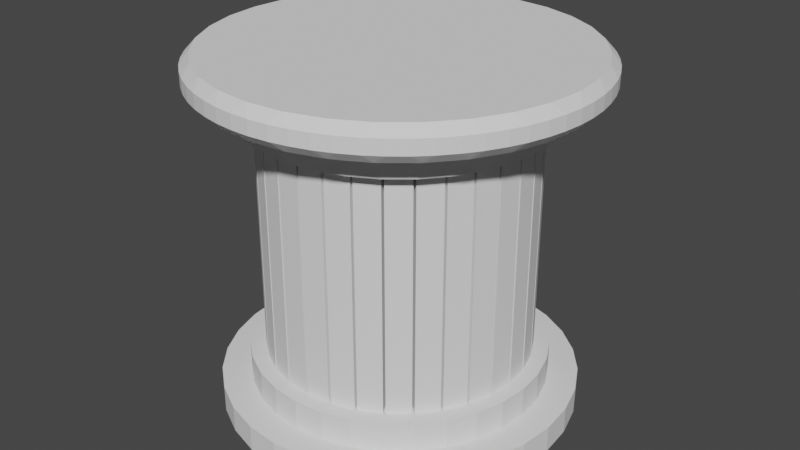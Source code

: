 # Source: Pillar.blend  (saved by Blender 3.2.14; exported with 4.5.12 LTS)
import bpy
from mathutils import Matrix  # noqa: F401  (used for matrix-valued properties, if any)

bpy.ops.wm.read_factory_settings(use_empty=True)
scene = bpy.context.scene
scene.name = 'Scene'

# ---- collections
col_collection = bpy.data.collections.new('Collection'); scene.collection.children.link(col_collection)

# ---- world
world_world = bpy.data.worlds.new('World'); scene.world = world_world
world_world.use_nodes = True; world_world.node_tree.nodes.clear()
_N = world_world.node_tree.nodes; _L = world_world.node_tree.links
n0 = _N.new('ShaderNodeOutputWorld'); n0.name = 'World Output'; n0.location = (300, 300)
n1 = _N.new('ShaderNodeBackground'); n1.name = 'Background'; n1.location = (10, 300)
n1.inputs[0].default_value = (0.05088, 0.05088, 0.05088, 1.0)
_L.new(n1.outputs[0], n0.inputs[0])
n0.is_active_output = True
world_world.color = (0.05088, 0.05088, 0.05088)
world_world.use_sun_shadow = False
world_world.sun_shadow_jitter_overblur = 0.0

# ---- meshes
me_cylinder = bpy.data.meshes.new('Cylinder')
me_cylinder.from_pydata([(0.0, 1.0, -0.8006), (0.0, 1.0, 0.8006), (0.1951, 0.9808, -0.8006), (0.1951, 0.9808, 0.8006), (0.3827, 0.9239, -0.8006), (0.3827, 0.9239, 0.8006), (0.5556, 0.8315, -0.8006), (0.5556, 0.8315, 0.8006), (0.7071, 0.7071, -0.8006), (0.7071, 0.7071, 0.8006), (0.8315, 0.5556, -0.8006), (0.8315, 0.5556, 0.8006), (0.9239, 0.3827, -0.8006), (0.9239, 0.3827, 0.8006), (0.9808, 0.1951, -0.8006), (0.9808, 0.1951, 0.8006), (1.0, -4.371e-08, -0.8006), (1.0, -4.371e-08, 0.8006), (0.9808, -0.1951, -0.8006), (0.9808, -0.1951, 0.8006), (0.9239, -0.3827, -0.8006), (0.9239, -0.3827, 0.8006), (0.8315, -0.5556, -0.8006), (0.8315, -0.5556, 0.8006), (0.7071, -0.7071, -0.8006), (0.7071, -0.7071, 0.8006), (0.5556, -0.8315, -0.8006), (0.5556, -0.8315, 0.8006), (0.3827, -0.9239, -0.8006), (0.3827, -0.9239, 0.8006), (0.1951, -0.9808, -0.8006), (0.1951, -0.9808, 0.8006), (-8.742e-08, -1.0, -0.8006), (-8.742e-08, -1.0, 0.8006), (-0.1951, -0.9808, -0.8006), (-0.1951, -0.9808, 0.8006), (-0.3827, -0.9239, -0.8006), (-0.3827, -0.9239, 0.8006), (-0.5556, -0.8315, -0.8006), (-0.5556, -0.8315, 0.8006), (-0.7071, -0.7071, -0.8006), (-0.7071, -0.7071, 0.8006), (-0.8315, -0.5556, -0.8006), (-0.8315, -0.5556, 0.8006), (-0.9239, -0.3827, -0.8006), (-0.9239, -0.3827, 0.8006), (-0.9808, -0.1951, -0.8006), (-0.9808, -0.1951, 0.8006), (-1.0, 1.192e-08, -0.8006), (-1.0, 1.192e-08, 0.8006), (-0.9808, 0.1951, -0.8006), (-0.9808, 0.1951, 0.8006), (-0.9239, 0.3827, -0.8006), (-0.9239, 0.3827, 0.8006), (-0.8315, 0.5556, -0.8006), (-0.8315, 0.5556, 0.8006), (-0.7071, 0.7071, -0.8006), (-0.7071, 0.7071, 0.8006), (-0.5556, 0.8315, -0.8006), (-0.5556, 0.8315, 0.8006), (-0.3827, 0.9239, -0.8006), (-0.3827, 0.9239, 0.8006), (-0.1951, 0.9808, -0.8006), (-0.1951, 0.9808, 0.8006), (1.053e-08, 1.0, 1.22), (0.1951, 0.9808, 1.22), (0.3827, 0.9239, 1.22), (0.5556, 0.8315, 1.22), (0.7071, 0.7071, 1.22), (0.8315, 0.5556, 1.22), (0.9239, 0.3827, 1.22), (0.9808, 0.1951, 1.22), (1.0, -4.371e-08, 1.22), (0.9808, -0.1951, 1.22), (0.9239, -0.3827, 1.22), (0.8315, -0.5556, 1.22), (0.7071, -0.7071, 1.22), (0.5556, -0.8315, 1.22), (0.3827, -0.9239, 1.22), (0.1951, -0.9808, 1.22), (-7.69e-08, -1.0, 1.22), (-0.1951, -0.9808, 1.22), (-0.3827, -0.9239, 1.22), (-0.5556, -0.8315, 1.22), (-0.7071, -0.7071, 1.22), (-0.8315, -0.5556, 1.22), (-0.9239, -0.3827, 1.22), (-0.9808, -0.1951, 1.22), (-1.0, 1.192e-08, 1.22), (-0.9808, 0.1951, 1.22), (-0.9239, 0.3827, 1.22), (-0.8315, 0.5556, 1.22), (-0.7071, 0.7071, 1.22), (-0.5556, 0.8315, 1.22), (-0.3827, 0.9239, 1.22), (-0.1951, 0.9808, 1.22), (1.053e-08, 1.0, 1.22), (0.1951, 0.9808, 1.22), (0.3827, 0.9239, 1.22), (0.5556, 0.8315, 1.22), (0.7071, 0.7071, 1.22), (0.8315, 0.5556, 1.22), (0.9239, 0.3827, 1.22), (0.9808, 0.1951, 1.22), (1.0, -4.371e-08, 1.22), (0.9808, -0.1951, 1.22), (0.9239, -0.3827, 1.22), (0.8315, -0.5556, 1.22), (0.7071, -0.7071, 1.22), (0.5556, -0.8315, 1.22), (0.3827, -0.9239, 1.22), (0.1951, -0.9808, 1.22), (-7.69e-08, -1.0, 1.22), (-0.1951, -0.9808, 1.22), (-0.3827, -0.9239, 1.22), (-0.5556, -0.8315, 1.22), (-0.7071, -0.7071, 1.22), (-0.8315, -0.5556, 1.22), (-0.9239, -0.3827, 1.22), (-0.9808, -0.1951, 1.22), (-1.0, 1.192e-08, 1.22), (-0.9808, 0.1951, 1.22), (-0.9239, 0.3827, 1.22), (-0.8315, 0.5556, 1.22), (-0.7071, 0.7071, 1.22), (-0.5556, 0.8315, 1.22), (-0.3827, 0.9239, 1.22), (-0.1951, 0.9808, 1.22), (1.053e-08, 1.0, 1.22), (0.1951, 0.9808, 1.22), (0.3827, 0.9239, 1.22), (0.5556, 0.8315, 1.22), (0.7071, 0.7071, 1.22), (0.8315, 0.5556, 1.22), (0.9239, 0.3827, 1.22), (0.9808, 0.1951, 1.22), (1.0, -4.371e-08, 1.22), (0.9808, -0.1951, 1.22), (0.9239, -0.3827, 1.22), (0.8315, -0.5556, 1.22), (0.7071, -0.7071, 1.22), (0.5556, -0.8315, 1.22), (0.3827, -0.9239, 1.22), (0.1951, -0.9808, 1.22), (-7.69e-08, -1.0, 1.22), (-0.1951, -0.9808, 1.22), (-0.3827, -0.9239, 1.22), (-0.5556, -0.8315, 1.22), (-0.7071, -0.7071, 1.22), (-0.8315, -0.5556, 1.22), (-0.9239, -0.3827, 1.22), (-0.9808, -0.1951, 1.22), (-1.0, 1.192e-08, 1.22), (-0.9808, 0.1951, 1.22), (-0.9239, 0.3827, 1.22), (-0.8315, 0.5556, 1.22), (-0.7071, 0.7071, 1.22), (-0.5556, 0.8315, 1.22), (-0.3827, 0.9239, 1.22), (-0.1951, 0.9808, 1.22), (5.175e-09, 1.0, -1.181), (0.1951, 0.9808, -1.181), (0.3827, 0.9239, -1.181), (0.5556, 0.8315, -1.181), (0.7071, 0.7071, -1.181), (0.8315, 0.5556, -1.181), (0.9239, 0.3827, -1.181), (0.9808, 0.1951, -1.181), (1.0, -4.371e-08, -1.181), (0.9808, -0.1951, -1.181), (0.9239, -0.3827, -1.181), (0.8315, -0.5556, -1.181), (0.7071, -0.7071, -1.181), (0.5556, -0.8315, -1.181), (0.3827, -0.9239, -1.181), (0.1951, -0.9808, -1.181), (-8.225e-08, -1.0, -1.181), (-0.1951, -0.9808, -1.181), (-0.3827, -0.9239, -1.181), (-0.5556, -0.8315, -1.181), (-0.7071, -0.7071, -1.181), (-0.8315, -0.5556, -1.181), (-0.9239, -0.3827, -1.181), (-0.9808, -0.1951, -1.181), (-1.0, 1.192e-08, -1.181), (-0.9808, 0.1951, -1.181), (-0.9239, 0.3827, -1.181), (-0.8315, 0.5556, -1.181), (-0.7071, 0.7071, -1.181), (-0.5556, 0.8315, -1.181), (-0.3827, 0.9239, -1.181), (-0.1951, 0.9808, -1.181), (2.564e-08, 1.199, -1.0), (0.234, 1.176, -1.0), (0.4589, 1.108, -1.0), (0.6663, 0.9972, -1.0), (0.848, 0.848, -1.0), (0.9972, 0.6663, -1.0), (1.108, 0.4589, -1.0), (1.176, 0.234, -1.0), (1.199, -5.036e-08, -1.0), (1.176, -0.234, -1.0), (1.108, -0.4589, -1.0), (0.9972, -0.6663, -1.0), (0.848, -0.848, -1.0), (0.6663, -0.9972, -1.0), (0.4589, -1.108, -1.0), (0.234, -1.176, -1.0), (-1.007e-07, -1.199, -1.0), (-0.234, -1.176, -1.0), (-0.4589, -1.108, -1.0), (-0.6663, -0.9972, -1.0), (-0.848, -0.848, -1.0), (-0.9972, -0.6663, -1.0), (-1.108, -0.4589, -1.0), (-1.176, -0.234, -1.0), (-1.199, 1.192e-08, -1.0), (-1.176, 0.234, -1.0), (-1.108, 0.4589, -1.0), (-0.9972, 0.6663, -1.0), (-0.848, 0.848, -1.0), (-0.6663, 0.9972, -1.0), (-0.4589, 1.108, -1.0), (-0.234, 1.176, -1.0), (3.177e-08, 1.199, -1.181), (0.234, 1.176, -1.181), (0.4589, 1.108, -1.181), (0.6663, 0.9972, -1.181), (0.848, 0.848, -1.181), (0.9972, 0.6663, -1.181), (1.108, 0.4589, -1.181), (1.176, 0.234, -1.181), (1.199, -5.036e-08, -1.181), (1.176, -0.234, -1.181), (1.108, -0.4589, -1.181), (0.9972, -0.6663, -1.181), (0.848, -0.848, -1.181), (0.6663, -0.9972, -1.181), (0.4589, -1.108, -1.181), (0.234, -1.176, -1.181), (-9.364e-08, -1.199, -1.181), (-0.234, -1.176, -1.181), (-0.4589, -1.108, -1.181), (-0.6663, -0.9972, -1.181), (-0.848, -0.848, -1.181), (-0.9972, -0.6663, -1.181), (-1.108, -0.4589, -1.181), (-1.176, -0.234, -1.181), (-1.199, 1.192e-08, -1.181), (-1.176, 0.234, -1.181), (-1.108, 0.4589, -1.181), (-0.9972, 0.6663, -1.181), (-0.848, 0.848, -1.181), (-0.6663, 0.9972, -1.181), (-0.4589, 1.108, -1.181), (-0.234, 1.176, -1.181), (0.0, 1.0, -1.0), (0.1951, 0.9808, -1.0), (0.1951, 0.9808, 1.0), (0.0, 1.0, 1.0), (0.3827, 0.9239, -1.0), (0.3827, 0.9239, 1.0), (0.5556, 0.8315, -1.0), (0.5556, 0.8315, 1.0), (0.7071, 0.7071, -1.0), (0.7071, 0.7071, 1.0), (0.8315, 0.5556, -1.0), (0.8315, 0.5556, 1.0), (0.9239, 0.3827, -1.0), (0.9239, 0.3827, 1.0), (0.9808, 0.1951, -1.0), (0.9808, 0.1951, 1.0), (1.0, -4.371e-08, -1.0), (1.0, -4.371e-08, 1.0), (0.9808, -0.1951, -1.0), (0.9808, -0.1951, 1.0), (0.9239, -0.3827, -1.0), (0.9239, -0.3827, 1.0), (0.8315, -0.5556, -1.0), (0.8315, -0.5556, 1.0), (0.7071, -0.7071, -1.0), (0.7071, -0.7071, 1.0), (0.5556, -0.8315, -1.0), (0.5556, -0.8315, 1.0), (0.3827, -0.9239, -1.0), (0.3827, -0.9239, 1.0), (0.1951, -0.9808, -1.0), (0.1951, -0.9808, 1.0), (-8.742e-08, -1.0, -1.0), (-8.742e-08, -1.0, 1.0), (-0.1951, -0.9808, -1.0), (-0.1951, -0.9808, 1.0), (-0.3827, -0.9239, -1.0), (-0.3827, -0.9239, 1.0), (-0.5556, -0.8315, -1.0), (-0.5556, -0.8315, 1.0), (-0.7071, -0.7071, -1.0), (-0.7071, -0.7071, 1.0), (-0.8315, -0.5556, -1.0), (-0.8315, -0.5556, 1.0), (-0.9239, -0.3827, -1.0), (-0.9239, -0.3827, 1.0), (-0.9808, -0.1951, -1.0), (-0.9808, -0.1951, 1.0), (-1.0, 1.192e-08, -1.0), (-1.0, 1.192e-08, 1.0), (-0.9808, 0.1951, -1.0), (-0.9808, 0.1951, 1.0), (-0.9239, 0.3827, -1.0), (-0.9239, 0.3827, 1.0), (-0.8315, 0.5556, -1.0), (-0.8315, 0.5556, 1.0), (-0.7071, 0.7071, -1.0), (-0.7071, 0.7071, 1.0), (-0.5556, 0.8315, -1.0), (-0.5556, 0.8315, 1.0), (-0.3827, 0.9239, -1.0), (-0.3827, 0.9239, 1.0), (-0.1951, 0.9808, -1.0), (-0.1951, 0.9808, 1.0), (0.1913, 1.283, 1.063), (0.3142, 1.258, 1.063), (0.2416, 1.215, 1.0), (0.06265, 1.296, 1.063), (3.069e-08, 1.238, 1.0), (-0.06265, 1.296, 1.063), (0.4379, 1.221, 1.063), (0.5537, 1.173, 1.063), (0.4739, 1.144, 1.0), (0.6677, 1.112, 1.063), (0.7719, 1.042, 1.063), (0.6881, 1.03, 1.0), (0.8718, 0.9604, 1.063), (0.9604, 0.8718, 1.063), (0.8757, 0.8757, 1.0), (1.042, 0.7719, 1.063), (1.112, 0.6677, 1.063), (1.03, 0.6881, 1.0), (1.173, 0.5537, 1.063), (1.221, 0.4379, 1.063), (1.144, 0.4739, 1.0), (1.258, 0.3142, 1.063), (1.283, 0.1913, 1.063), (1.215, 0.2416, 1.0), (1.296, 0.06265, 1.063), (1.296, -0.06265, 1.063), (1.238, -5.053e-08, 1.0), (1.283, -0.1913, 1.063), (1.258, -0.3142, 1.063), (1.215, -0.2416, 1.0), (1.221, -0.4379, 1.063), (1.173, -0.5537, 1.063), (1.144, -0.4739, 1.0), (1.112, -0.6677, 1.063), (1.042, -0.7719, 1.063), (1.03, -0.6881, 1.0), (0.9604, -0.8718, 1.063), (0.8718, -0.9604, 1.063), (0.8757, -0.8757, 1.0), (0.7719, -1.042, 1.063), (0.6677, -1.112, 1.063), (0.6881, -1.03, 1.0), (0.5537, -1.173, 1.063), (0.4379, -1.221, 1.063), (0.4739, -1.144, 1.0), (0.3142, -1.258, 1.063), (0.1913, -1.283, 1.063), (0.2416, -1.215, 1.0), (0.06265, -1.296, 1.063), (-0.06265, -1.296, 1.063), (-1.022e-07, -1.238, 1.0), (-0.1913, -1.283, 1.063), (-0.3142, -1.258, 1.063), (-0.2416, -1.215, 1.0), (-0.4379, -1.221, 1.063), (-0.5537, -1.173, 1.063), (-0.4739, -1.144, 1.0), (-0.6677, -1.112, 1.063), (-0.7719, -1.042, 1.063), (-0.6881, -1.03, 1.0), (-0.8718, -0.9604, 1.063), (-0.9604, -0.8718, 1.063), (-0.8757, -0.8757, 1.0), (-1.042, -0.7719, 1.063), (-1.112, -0.6677, 1.063), (-1.03, -0.6881, 1.0), (-1.173, -0.5537, 1.063), (-1.221, -0.4379, 1.063), (-1.144, -0.4739, 1.0), (-1.258, -0.3142, 1.063), (-1.283, -0.1913, 1.063), (-1.215, -0.2416, 1.0), (-1.296, -0.06265, 1.063), (-1.296, 0.06265, 1.063), (-1.238, 1.192e-08, 1.0), (-1.283, 0.1913, 1.063), (-1.258, 0.3142, 1.063), (-1.215, 0.2416, 1.0), (-1.221, 0.4379, 1.063), (-1.173, 0.5537, 1.063), (-1.144, 0.4739, 1.0), (-1.112, 0.6677, 1.063), (-1.042, 0.7719, 1.063), (-1.03, 0.6881, 1.0), (-0.9604, 0.8718, 1.063), (-0.8718, 0.9604, 1.063), (-0.8757, 0.8757, 1.0), (-0.7719, 1.042, 1.063), (-0.6677, 1.112, 1.063), (-0.6881, 1.03, 1.0), (-0.5537, 1.173, 1.063), (-0.4379, 1.221, 1.063), (-0.4739, 1.144, 1.0), (-0.3142, 1.258, 1.063), (-0.1913, 1.283, 1.063), (-0.2416, 1.215, 1.0), (0.2416, 1.215, 1.22), (0.3142, 1.258, 1.158), (0.1913, 1.283, 1.158), (0.06265, 1.296, 1.158), (-0.06265, 1.296, 1.158), (4.235e-08, 1.238, 1.22), (0.4739, 1.144, 1.22), (0.5537, 1.173, 1.158), (0.4379, 1.221, 1.158), (0.6881, 1.03, 1.22), (0.7719, 1.042, 1.158), (0.6677, 1.112, 1.158), (0.8757, 0.8757, 1.22), (0.9604, 0.8718, 1.158), (0.8718, 0.9604, 1.158), (1.03, 0.6881, 1.22), (1.112, 0.6677, 1.158), (1.042, 0.7719, 1.158), (1.144, 0.4739, 1.22), (1.221, 0.4379, 1.158), (1.173, 0.5537, 1.158), (1.215, 0.2416, 1.22), (1.283, 0.1913, 1.158), (1.258, 0.3142, 1.158), (1.296, 0.06265, 1.158), (1.238, -5.053e-08, 1.22), (1.296, -0.06265, 1.158), (1.283, -0.1913, 1.158), (1.215, -0.2416, 1.22), (1.258, -0.3142, 1.158), (1.221, -0.4379, 1.158), (1.144, -0.4739, 1.22), (1.173, -0.5537, 1.158), (1.112, -0.6677, 1.158), (1.03, -0.6881, 1.22), (1.042, -0.7719, 1.158), (0.9604, -0.8718, 1.158), (0.8757, -0.8757, 1.22), (0.8718, -0.9604, 1.158), (0.7719, -1.042, 1.158), (0.6881, -1.03, 1.22), (0.6677, -1.112, 1.158), (0.5537, -1.173, 1.158), (0.4739, -1.144, 1.22), (0.4379, -1.221, 1.158), (0.3142, -1.258, 1.158), (0.2416, -1.215, 1.22), (0.1913, -1.283, 1.158), (0.06265, -1.296, 1.158), (-8.94e-08, -1.238, 1.22), (-0.06265, -1.296, 1.158), (-0.1913, -1.283, 1.158), (-0.2416, -1.215, 1.22), (-0.3142, -1.258, 1.158), (-0.4379, -1.221, 1.158), (-0.4739, -1.144, 1.22), (-0.5537, -1.173, 1.158), (-0.6677, -1.112, 1.158), (-0.6881, -1.03, 1.22), (-0.7719, -1.042, 1.158), (-0.8718, -0.9604, 1.158), (-0.8757, -0.8757, 1.22), (-0.9604, -0.8718, 1.158), (-1.03, -0.6881, 1.22), (-1.112, -0.6677, 1.158), (-1.042, -0.7719, 1.158), (-1.144, -0.4739, 1.22), (-1.221, -0.4379, 1.158), (-1.173, -0.5537, 1.158), (-1.215, -0.2416, 1.22), (-1.283, -0.1913, 1.158), (-1.258, -0.3142, 1.158), (-1.238, 1.192e-08, 1.22), (-1.296, 0.06265, 1.158), (-1.296, -0.06265, 1.158), (-1.215, 0.2416, 1.22), (-1.258, 0.3142, 1.158), (-1.283, 0.1913, 1.158), (-1.144, 0.4739, 1.22), (-1.173, 0.5537, 1.158), (-1.221, 0.4379, 1.158), (-1.03, 0.6881, 1.22), (-1.042, 0.7719, 1.158), (-1.112, 0.6677, 1.158), (-0.8757, 0.8757, 1.22), (-0.8718, 0.9604, 1.158), (-0.9604, 0.8718, 1.158), (-0.6881, 1.03, 1.22), (-0.6677, 1.112, 1.158), (-0.7719, 1.042, 1.158), (-0.4739, 1.144, 1.22), (-0.4379, 1.221, 1.158), (-0.5537, 1.173, 1.158), (-0.2416, 1.215, 1.22), (-0.1913, 1.283, 1.158), (-0.3142, 1.258, 1.158), (-2.375e-08, 0.8155, -0.8006), (-2.375e-08, 0.8155, 0.8006), (0.1591, 0.7998, 0.8006), (0.1591, 0.7998, -0.8006), (0.3121, 0.7534, 0.8006), (0.3121, 0.7534, -0.8006), (0.4531, 0.678, 0.8006), (0.4531, 0.678, -0.8006), (0.5766, 0.5766, 0.8006), (0.5766, 0.5766, -0.8006), (0.678, 0.4531, 0.8006), (0.678, 0.4531, -0.8006), (0.7534, 0.3121, 0.8006), (0.7534, 0.3121, -0.8006), (0.7998, 0.1591, 0.8006), (0.7998, 0.1591, -0.8006), (0.8155, -4.019e-08, 0.8006), (0.8155, -4.019e-08, -0.8006), (0.7998, -0.1591, 0.8006), (0.7998, -0.1591, -0.8006), (0.7534, -0.3121, 0.8006), (0.7534, -0.3121, -0.8006), (0.678, -0.4531, 0.8006), (0.678, -0.4531, -0.8006), (0.5766, -0.5766, 0.8006), (0.5766, -0.5766, -0.8006), (0.4531, -0.678, 0.8006), (0.4531, -0.678, -0.8006), (0.3121, -0.7534, 0.8006), (0.3121, -0.7534, -0.8006), (0.1591, -0.7998, 0.8006), (0.1591, -0.7998, -0.8006), (-7.599e-08, -0.8155, 0.8006), (-7.599e-08, -0.8155, -0.8006), (-0.1591, -0.7998, 0.8006), (-0.1591, -0.7998, -0.8006), (-0.3121, -0.7534, 0.8006), (-0.3121, -0.7534, -0.8006), (-0.4531, -0.678, 0.8006), (-0.4531, -0.678, -0.8006), (-0.5766, -0.5766, 0.8006), (-0.5766, -0.5766, -0.8006), (-0.678, -0.4531, 0.8006), (-0.678, -0.4531, -0.8006), (-0.7534, -0.3121, 0.8006), (-0.7534, -0.3121, -0.8006), (-0.7998, -0.1591, 0.8006), (-0.7998, -0.1591, -0.8006), (-0.8155, 1.192e-08, 0.8006), (-0.8155, 1.192e-08, -0.8006), (-0.7998, 0.1591, 0.8006), (-0.7998, 0.1591, -0.8006), (-0.7534, 0.3121, 0.8006), (-0.7534, 0.3121, -0.8006), (-0.678, 0.4531, 0.8006), (-0.678, 0.4531, -0.8006), (-0.5766, 0.5766, 0.8006), (-0.5766, 0.5766, -0.8006), (-0.4531, 0.678, 0.8006), (-0.4531, 0.678, -0.8006), (-0.3121, 0.7534, 0.8006), (-0.3121, 0.7534, -0.8006), (-0.1591, 0.7998, 0.8006), (-0.1591, 0.7998, -0.8006), (0.007752, 0.8942, -0.8006), (0.007752, 0.8942, 0.8006), (0.1668, 0.8785, 0.8006), (0.1668, 0.8785, -0.8006), (0.1821, 0.8755, -0.8006), (0.1821, 0.8755, 0.8006), (0.335, 0.8291, 0.8006), (0.335, 0.8291, -0.8006), (0.3494, 0.8232, -0.8006), (0.3494, 0.8232, 0.8006), (0.4903, 0.7478, 0.8006), (0.4903, 0.7478, -0.8006), (0.5032, 0.7392, -0.8006), (0.5032, 0.7392, 0.8006), (0.6268, 0.6378, 0.8006), (0.6268, 0.6378, -0.8006), (0.6378, 0.6268, -0.8006), (0.6378, 0.6268, 0.8006), (0.7392, 0.5032, 0.8006), (0.7392, 0.5032, -0.8006), (0.7478, 0.4903, -0.8006), (0.7478, 0.4903, 0.8006), (0.8232, 0.3494, 0.8006), (0.8232, 0.3494, -0.8006), (0.8291, 0.335, -0.8006), (0.8291, 0.335, 0.8006), (0.8755, 0.1821, 0.8006), (0.8755, 0.1821, -0.8006), (0.8785, 0.1668, -0.8006), (0.8785, 0.1668, 0.8006), (0.8942, 0.007752, 0.8006), (0.8942, 0.007752, -0.8006), (0.8942, -0.007752, -0.8006), (0.8942, -0.007752, 0.8006), (0.8785, -0.1668, 0.8006), (0.8785, -0.1668, -0.8006), (0.8755, -0.1821, -0.8006), (0.8755, -0.1821, 0.8006), (0.8291, -0.335, 0.8006), (0.8291, -0.335, -0.8006), (0.8232, -0.3494, -0.8006), (0.8232, -0.3494, 0.8006), (0.7478, -0.4903, 0.8006), (0.7478, -0.4903, -0.8006), (0.7392, -0.5032, -0.8006), (0.7392, -0.5032, 0.8006), (0.6378, -0.6268, 0.8006), (0.6378, -0.6268, -0.8006), (0.6268, -0.6378, -0.8006), (0.6268, -0.6378, 0.8006), (0.5032, -0.7392, 0.8006), (0.5032, -0.7392, -0.8006), (0.4903, -0.7478, -0.8006), (0.4903, -0.7478, 0.8006), (0.3494, -0.8232, 0.8006), (0.3494, -0.8232, -0.8006), (0.335, -0.8291, -0.8006), (0.335, -0.8291, 0.8006), (0.1821, -0.8755, 0.8006), (0.1821, -0.8755, -0.8006), (0.1668, -0.8785, -0.8006), (0.1668, -0.8785, 0.8006), (0.007752, -0.8942, 0.8006), (0.007752, -0.8942, -0.8006), (-0.007752, -0.8942, -0.8006), (-0.007752, -0.8942, 0.8006), (-0.1668, -0.8785, 0.8006), (-0.1668, -0.8785, -0.8006), (-0.1821, -0.8755, -0.8006), (-0.1821, -0.8755, 0.8006), (-0.335, -0.8291, 0.8006), (-0.335, -0.8291, -0.8006), (-0.3494, -0.8232, -0.8006), (-0.3494, -0.8232, 0.8006), (-0.4903, -0.7478, 0.8006), (-0.4903, -0.7478, -0.8006), (-0.5032, -0.7392, -0.8006), (-0.5032, -0.7392, 0.8006), (-0.6268, -0.6378, 0.8006), (-0.6268, -0.6378, -0.8006), (-0.6378, -0.6268, -0.8006), (-0.6378, -0.6268, 0.8006), (-0.7392, -0.5032, 0.8006), (-0.7392, -0.5032, -0.8006), (-0.7478, -0.4903, -0.8006), (-0.7478, -0.4903, 0.8006), (-0.8232, -0.3494, 0.8006), (-0.8232, -0.3494, -0.8006), (-0.8291, -0.335, -0.8006), (-0.8291, -0.335, 0.8006), (-0.8755, -0.1821, 0.8006), (-0.8755, -0.1821, -0.8006), (-0.8785, -0.1668, -0.8006), (-0.8785, -0.1668, 0.8006), (-0.8942, -0.007752, 0.8006), (-0.8942, -0.007752, -0.8006), (-0.8942, 0.007752, -0.8006), (-0.8942, 0.007752, 0.8006), (-0.8785, 0.1668, 0.8006), (-0.8785, 0.1668, -0.8006), (-0.8755, 0.1821, -0.8006), (-0.8755, 0.1821, 0.8006), (-0.8291, 0.335, 0.8006), (-0.8291, 0.335, -0.8006), (-0.8232, 0.3494, -0.8006), (-0.8232, 0.3494, 0.8006), (-0.7478, 0.4903, 0.8006), (-0.7478, 0.4903, -0.8006), (-0.7392, 0.5032, -0.8006), (-0.7392, 0.5032, 0.8006), (-0.6378, 0.6268, 0.8006), (-0.6378, 0.6268, -0.8006), (-0.6268, 0.6378, -0.8006), (-0.6268, 0.6378, 0.8006), (-0.5032, 0.7392, 0.8006), (-0.5032, 0.7392, -0.8006), (-0.4903, 0.7478, -0.8006), (-0.4903, 0.7478, 0.8006), (-0.3494, 0.8232, 0.8006), (-0.3494, 0.8232, -0.8006), (-0.335, 0.8291, -0.8006), (-0.335, 0.8291, 0.8006), (-0.1821, 0.8755, 0.8006), (-0.1821, 0.8755, -0.8006), (-0.1668, 0.8785, -0.8006), (-0.1668, 0.8785, 0.8006), (-0.007752, 0.8942, 0.8006), (-0.007752, 0.8942, -0.8006)], [], [(36, 34, 547, 549), (62, 60, 573, 575), (7, 9, 520, 518), (33, 35, 546, 544), (59, 61, 572, 570), (8, 6, 519, 521), (34, 32, 545, 547), (60, 58, 571, 573), (5, 7, 518, 516), (31, 33, 544, 542), (57, 59, 570, 568), (6, 4, 517, 519), (32, 30, 543, 545), (58, 56, 569, 571), (3, 5, 516, 514), (29, 31, 542, 540), (55, 57, 568, 566), (4, 2, 515, 517), (30, 28, 541, 543), (56, 54, 567, 569), (1, 3, 514, 513), (27, 29, 540, 538), (53, 55, 566, 564), (2, 0, 512, 515), (28, 26, 539, 541), (54, 52, 565, 567), (25, 27, 538, 536), (51, 53, 564, 562), (26, 24, 537, 539), (52, 50, 563, 565), (386, 384, 480, 484), (23, 25, 536, 534), (49, 51, 562, 560), (298, 300, 214, 213), (75, 74, 106, 107), (86, 87, 485, 482), (359, 357, 454, 455), (85, 86, 482, 479), (332, 330, 426, 430), (410, 408, 504, 508), (84, 85, 479, 477), (383, 381, 478, 481), (83, 84, 477, 474), (356, 354, 451, 452), (82, 83, 474, 471), (329, 327, 423, 427), (407, 405, 501, 505), (81, 82, 471, 468), (380, 378, 475, 476), (80, 81, 468, 465), (353, 351, 448, 449), (79, 80, 465, 462), (326, 321, 417, 424), (404, 402, 498, 502), (78, 79, 462, 459), (377, 375, 472, 473), (77, 78, 459, 456), (350, 348, 445, 446), (76, 77, 456, 453), (401, 399, 495, 499), (75, 76, 453, 450), (320, 323, 419, 418), (374, 372, 469, 470), (74, 75, 450, 447), (347, 345, 442, 443), (73, 74, 447, 444), (105, 104, 136, 137), (89, 88, 120, 121), (76, 75, 107, 108), (90, 89, 121, 122), (77, 76, 108, 109), (91, 90, 122, 123), (78, 77, 109, 110), (65, 64, 96, 97), (92, 91, 123, 124), (79, 78, 110, 111), (66, 65, 97, 98), (93, 92, 124, 125), (80, 79, 111, 112), (67, 66, 98, 99), (94, 93, 125, 126), (81, 80, 112, 113), (68, 67, 99, 100), (95, 94, 126, 127), (82, 81, 113, 114), (69, 68, 100, 101), (64, 95, 127, 96), (83, 82, 114, 115), (70, 69, 101, 102), (84, 83, 115, 116), (71, 70, 102, 103), (85, 84, 116, 117), (72, 71, 103, 104), (86, 85, 117, 118), (73, 72, 104, 105), (87, 86, 118, 119), (74, 73, 105, 106), (88, 87, 119, 120), (129, 128, 159, 158, 157, 156, 155, 154, 153, 152, 151, 150, 149, 148, 147, 146, 145, 144, 143, 142, 141, 140, 139, 138, 137, 136, 135, 134, 133, 132, 131, 130), (119, 118, 150, 151), (106, 105, 137, 138), (120, 119, 151, 152), (107, 106, 138, 139), (121, 120, 152, 153), (108, 107, 139, 140), (122, 121, 153, 154), (109, 108, 140, 141), (123, 122, 154, 155), (110, 109, 141, 142), (97, 96, 128, 129), (124, 123, 155, 156), (111, 110, 142, 143), (98, 97, 129, 130), (125, 124, 156, 157), (112, 111, 143, 144), (99, 98, 130, 131), (126, 125, 157, 158), (113, 112, 144, 145), (100, 99, 131, 132), (127, 126, 158, 159), (114, 113, 145, 146), (101, 100, 132, 133), (96, 127, 159, 128), (115, 114, 146, 147), (102, 101, 133, 134), (116, 115, 147, 148), (103, 102, 134, 135), (117, 116, 148, 149), (104, 103, 135, 136), (118, 117, 149, 150), (289, 287, 367, 370), (307, 305, 394, 397), (259, 319, 415, 324), (281, 279, 355, 358), (299, 297, 382, 385), (317, 315, 409, 412), (273, 271, 343, 346), (291, 289, 370, 373), (309, 307, 397, 400), (265, 263, 331, 334), (283, 281, 358, 361), (301, 299, 385, 388), (319, 317, 412, 415), (275, 273, 346, 349), (293, 291, 373, 376), (311, 309, 400, 403), (267, 265, 334, 337), (285, 283, 361, 364), (303, 301, 388, 391), (64, 65, 416, 421), (277, 275, 349, 352), (295, 293, 376, 379), (313, 311, 403, 406), (269, 267, 337, 340), (287, 285, 364, 367), (305, 303, 391, 394), (261, 258, 322, 328), (263, 261, 328, 331), (279, 277, 352, 355), (297, 295, 379, 382), (315, 313, 406, 409), (271, 269, 340, 343), (87, 88, 488, 485), (413, 411, 507, 511), (335, 333, 429, 433), (88, 89, 491, 488), (362, 360, 457, 458), (89, 90, 494, 491), (389, 387, 483, 487), (90, 91, 497, 494), (325, 414, 510, 420), (338, 336, 432, 436), (91, 92, 500, 497), (65, 66, 422, 416), (365, 363, 460, 461), (92, 93, 503, 500), (95, 64, 421, 509), (392, 390, 486, 490), (93, 94, 506, 503), (67, 68, 428, 425), (341, 339, 435, 439), (94, 95, 509, 506), (68, 69, 431, 428), (368, 366, 463, 464), (69, 70, 434, 431), (395, 393, 489, 493), (66, 67, 425, 422), (70, 71, 437, 434), (344, 342, 438, 440), (71, 72, 441, 437), (371, 369, 466, 467), (72, 73, 444, 441), (398, 396, 492, 496), (160, 161, 162, 163, 164, 165, 166, 167, 168, 169, 170, 171, 172, 173, 174, 175, 176, 177, 178, 179, 180, 181, 182, 183, 184, 185, 186, 187, 188, 189, 190, 191), (280, 282, 205, 204), (175, 174, 238, 239), (262, 264, 196, 195), (174, 173, 237, 238), (314, 316, 222, 221), (173, 172, 236, 237), (296, 298, 213, 212), (278, 280, 204, 203), (172, 171, 235, 236), (260, 262, 195, 194), (171, 170, 234, 235), (312, 314, 221, 220), (170, 169, 233, 234), (294, 296, 212, 211), (169, 168, 232, 233), (276, 278, 203, 202), (257, 260, 194, 193), (168, 167, 231, 232), (310, 312, 220, 219), (167, 166, 230, 231), (292, 294, 211, 210), (166, 165, 229, 230), (274, 276, 202, 201), (160, 191, 255, 224), (165, 164, 228, 229), (191, 190, 254, 255), (308, 310, 219, 218), (256, 257, 193, 192), (164, 163, 227, 228), (290, 292, 210, 209), (190, 189, 253, 254), (198, 199, 231, 230), (207, 208, 240, 239), (216, 217, 249, 248), (194, 195, 227, 226), (203, 204, 236, 235), (212, 213, 245, 244), (221, 222, 254, 253), (199, 200, 232, 231), (208, 209, 241, 240), (217, 218, 250, 249), (195, 196, 228, 227), (204, 205, 237, 236), (213, 214, 246, 245), (222, 223, 255, 254), (200, 201, 233, 232), (209, 210, 242, 241), (218, 219, 251, 250), (196, 197, 229, 228), (205, 206, 238, 237), (214, 215, 247, 246), (192, 193, 225, 224), (223, 192, 224, 255), (201, 202, 234, 233), (210, 211, 243, 242), (219, 220, 252, 251), (197, 198, 230, 229), (206, 207, 239, 238), (215, 216, 248, 247), (193, 194, 226, 225), (202, 203, 235, 234), (211, 212, 244, 243), (220, 221, 253, 252), (176, 175, 239, 240), (316, 318, 223, 222), (177, 176, 240, 241), (264, 266, 197, 196), (178, 177, 241, 242), (282, 284, 206, 205), (300, 302, 215, 214), (179, 178, 242, 243), (318, 256, 192, 223), (180, 179, 243, 244), (266, 268, 198, 197), (181, 180, 244, 245), (284, 286, 207, 206), (302, 304, 216, 215), (182, 181, 245, 246), (183, 182, 246, 247), (268, 270, 199, 198), (184, 183, 247, 248), (286, 288, 208, 207), (304, 306, 217, 216), (185, 184, 248, 249), (186, 185, 249, 250), (270, 272, 200, 199), (187, 186, 250, 251), (288, 290, 209, 208), (161, 160, 224, 225), (306, 308, 218, 217), (188, 187, 251, 252), (162, 161, 225, 226), (189, 188, 252, 253), (163, 162, 226, 227), (272, 274, 201, 200), (0, 2, 257, 256), (3, 1, 259, 258), (2, 4, 260, 257), (5, 3, 258, 261), (4, 6, 262, 260), (7, 5, 261, 263), (6, 8, 264, 262), (9, 7, 263, 265), (8, 10, 266, 264), (11, 9, 265, 267), (10, 12, 268, 266), (13, 11, 267, 269), (12, 14, 270, 268), (15, 13, 269, 271), (14, 16, 272, 270), (17, 15, 271, 273), (16, 18, 274, 272), (19, 17, 273, 275), (18, 20, 276, 274), (21, 19, 275, 277), (20, 22, 278, 276), (23, 21, 277, 279), (22, 24, 280, 278), (25, 23, 279, 281), (24, 26, 282, 280), (27, 25, 281, 283), (26, 28, 284, 282), (29, 27, 283, 285), (28, 30, 286, 284), (31, 29, 285, 287), (30, 32, 288, 286), (33, 31, 287, 289), (32, 34, 290, 288), (35, 33, 289, 291), (34, 36, 292, 290), (37, 35, 291, 293), (36, 38, 294, 292), (39, 37, 293, 295), (38, 40, 296, 294), (41, 39, 295, 297), (40, 42, 298, 296), (43, 41, 297, 299), (42, 44, 300, 298), (45, 43, 299, 301), (44, 46, 302, 300), (47, 45, 301, 303), (46, 48, 304, 302), (49, 47, 303, 305), (48, 50, 306, 304), (51, 49, 305, 307), (50, 52, 308, 306), (53, 51, 307, 309), (52, 54, 310, 308), (55, 53, 309, 311), (54, 56, 312, 310), (57, 55, 311, 313), (56, 58, 314, 312), (59, 57, 313, 315), (58, 60, 316, 314), (61, 59, 315, 317), (60, 62, 318, 316), (63, 61, 317, 319), (62, 0, 256, 318), (1, 63, 319, 259), (320, 321, 322), (323, 324, 325), (326, 327, 328), (329, 330, 331), (332, 333, 334), (335, 336, 337), (338, 339, 340), (341, 342, 343), (344, 345, 346), (347, 348, 349), (350, 351, 352), (353, 354, 355), (356, 357, 358), (359, 360, 361), (362, 363, 364), (365, 366, 367), (368, 369, 370), (371, 372, 373), (374, 375, 376), (377, 378, 379), (380, 381, 382), (383, 384, 385), (386, 387, 388), (389, 390, 391), (392, 393, 394), (395, 396, 397), (398, 399, 400), (401, 402, 403), (404, 405, 406), (407, 408, 409), (410, 411, 412), (413, 414, 415), (416, 417, 418), (419, 420, 421), (422, 423, 424), (425, 426, 427), (428, 429, 430), (431, 432, 433), (434, 435, 436), (437, 438, 439), (440, 441, 442), (443, 444, 445), (446, 447, 448), (449, 450, 451), (452, 453, 454), (455, 456, 457), (458, 459, 460), (461, 462, 463), (464, 465, 466), (467, 468, 469), (470, 471, 472), (473, 474, 475), (476, 477, 478), (479, 480, 481), (482, 483, 484), (485, 486, 487), (488, 489, 490), (491, 492, 493), (494, 495, 496), (497, 498, 499), (500, 501, 502), (503, 504, 505), (506, 507, 508), (509, 510, 511), (322, 324, 323, 320), (328, 322, 321, 326), (331, 328, 327, 329), (334, 331, 330, 332), (337, 334, 333, 335), (340, 337, 336, 338), (343, 340, 339, 341), (346, 343, 342, 344), (349, 346, 345, 347), (352, 349, 348, 350), (355, 352, 351, 353), (358, 355, 354, 356), (361, 358, 357, 359), (364, 361, 360, 362), (367, 364, 363, 365), (370, 367, 366, 368), (373, 370, 369, 371), (376, 373, 372, 374), (379, 376, 375, 377), (382, 379, 378, 380), (385, 382, 381, 383), (388, 385, 384, 386), (391, 388, 387, 389), (394, 391, 390, 392), (397, 394, 393, 395), (400, 397, 396, 398), (403, 400, 399, 401), (406, 403, 402, 404), (409, 406, 405, 407), (412, 409, 408, 410), (415, 412, 411, 413), (324, 415, 414, 325), (418, 419, 421, 416), (424, 417, 416, 422), (427, 423, 422, 425), (430, 426, 425, 428), (433, 429, 428, 431), (436, 432, 431, 434), (439, 435, 434, 437), (440, 438, 437, 441), (443, 442, 441, 444), (446, 445, 444, 447), (449, 448, 447, 450), (452, 451, 450, 453), (455, 454, 453, 456), (458, 457, 456, 459), (461, 460, 459, 462), (464, 463, 462, 465), (467, 466, 465, 468), (470, 469, 468, 471), (473, 472, 471, 474), (476, 475, 474, 477), (481, 478, 477, 479), (484, 480, 479, 482), (487, 483, 482, 485), (490, 486, 485, 488), (493, 489, 488, 491), (496, 492, 491, 494), (499, 495, 494, 497), (502, 498, 497, 500), (505, 501, 500, 503), (508, 504, 503, 506), (511, 507, 506, 509), (420, 510, 509, 421), (362, 458, 460, 363), (463, 366, 365, 461), (389, 487, 486, 390), (489, 393, 392, 490), (320, 418, 417, 321), (423, 327, 326, 424), (350, 446, 448, 351), (451, 354, 353, 449), (377, 473, 475, 378), (478, 381, 380, 476), (404, 502, 501, 405), (504, 408, 407, 505), (338, 436, 435, 339), (438, 342, 341, 439), (466, 369, 368, 464), (492, 396, 395, 493), (426, 330, 329, 427), (454, 357, 356, 452), (480, 384, 383, 481), (507, 411, 410, 508), (442, 345, 344, 440), (469, 372, 371, 467), (495, 399, 398, 496), (429, 333, 332, 430), (457, 360, 359, 455), (483, 387, 386, 484), (510, 414, 413, 511), (445, 348, 347, 443), (472, 375, 374, 470), (498, 402, 401, 499), (432, 336, 335, 433), (325, 420, 419, 323), (258, 259, 324, 322), (10, 8, 521, 523), (61, 63, 574, 572), (35, 37, 548, 546), (9, 11, 522, 520), (0, 62, 575, 512), (38, 36, 549, 551), (12, 10, 523, 525), (63, 1, 513, 574), (37, 39, 550, 548), (11, 13, 524, 522), (40, 38, 551, 553), (14, 12, 525, 527), (39, 41, 552, 550), (13, 15, 526, 524), (42, 40, 553, 555), (16, 14, 527, 529), (41, 43, 554, 552), (15, 17, 528, 526), (44, 42, 555, 557), (18, 16, 529, 531), (43, 45, 556, 554), (17, 19, 530, 528), (46, 44, 557, 559), (20, 18, 531, 533), (45, 47, 558, 556), (19, 21, 532, 530), (48, 46, 559, 561), (22, 20, 533, 535), (47, 49, 560, 558), (21, 23, 534, 532), (50, 48, 561, 563), (24, 22, 535, 537), (576, 577, 578, 579), (513, 577, 576, 512), (514, 578, 577, 513), (515, 579, 578, 514), (512, 576, 579, 515), (580, 581, 582, 583), (514, 581, 580, 515), (516, 582, 581, 514), (517, 583, 582, 516), (515, 580, 583, 517), (584, 585, 586, 587), (516, 585, 584, 517), (518, 586, 585, 516), (519, 587, 586, 518), (517, 584, 587, 519), (588, 589, 590, 591), (518, 589, 588, 519), (520, 590, 589, 518), (521, 591, 590, 520), (519, 588, 591, 521), (592, 593, 594, 595), (520, 593, 592, 521), (522, 594, 593, 520), (523, 595, 594, 522), (521, 592, 595, 523), (596, 597, 598, 599), (522, 597, 596, 523), (524, 598, 597, 522), (525, 599, 598, 524), (523, 596, 599, 525), (600, 601, 602, 603), (524, 601, 600, 525), (526, 602, 601, 524), (527, 603, 602, 526), (525, 600, 603, 527), (604, 605, 606, 607), (526, 605, 604, 527), (528, 606, 605, 526), (529, 607, 606, 528), (527, 604, 607, 529), (608, 609, 610, 611), (528, 609, 608, 529), (530, 610, 609, 528), (531, 611, 610, 530), (529, 608, 611, 531), (612, 613, 614, 615), (530, 613, 612, 531), (532, 614, 613, 530), (533, 615, 614, 532), (531, 612, 615, 533), (616, 617, 618, 619), (532, 617, 616, 533), (534, 618, 617, 532), (535, 619, 618, 534), (533, 616, 619, 535), (620, 621, 622, 623), (534, 621, 620, 535), (536, 622, 621, 534), (537, 623, 622, 536), (535, 620, 623, 537), (624, 625, 626, 627), (536, 625, 624, 537), (538, 626, 625, 536), (539, 627, 626, 538), (537, 624, 627, 539), (628, 629, 630, 631), (538, 629, 628, 539), (540, 630, 629, 538), (541, 631, 630, 540), (539, 628, 631, 541), (632, 633, 634, 635), (540, 633, 632, 541), (542, 634, 633, 540), (543, 635, 634, 542), (541, 632, 635, 543), (636, 637, 638, 639), (542, 637, 636, 543), (544, 638, 637, 542), (545, 639, 638, 544), (543, 636, 639, 545), (640, 641, 642, 643), (544, 641, 640, 545), (546, 642, 641, 544), (547, 643, 642, 546), (545, 640, 643, 547), (644, 645, 646, 647), (546, 645, 644, 547), (548, 646, 645, 546), (549, 647, 646, 548), (547, 644, 647, 549), (648, 649, 650, 651), (548, 649, 648, 549), (550, 650, 649, 548), (551, 651, 650, 550), (549, 648, 651, 551), (652, 653, 654, 655), (550, 653, 652, 551), (552, 654, 653, 550), (553, 655, 654, 552), (551, 652, 655, 553), (656, 657, 658, 659), (552, 657, 656, 553), (554, 658, 657, 552), (555, 659, 658, 554), (553, 656, 659, 555), (660, 661, 662, 663), (554, 661, 660, 555), (556, 662, 661, 554), (557, 663, 662, 556), (555, 660, 663, 557), (664, 665, 666, 667), (556, 665, 664, 557), (558, 666, 665, 556), (559, 667, 666, 558), (557, 664, 667, 559), (668, 669, 670, 671), (558, 669, 668, 559), (560, 670, 669, 558), (561, 671, 670, 560), (559, 668, 671, 561), (672, 673, 674, 675), (560, 673, 672, 561), (562, 674, 673, 560), (563, 675, 674, 562), (561, 672, 675, 563), (676, 677, 678, 679), (562, 677, 676, 563), (564, 678, 677, 562), (565, 679, 678, 564), (563, 676, 679, 565), (680, 681, 682, 683), (564, 681, 680, 565), (566, 682, 681, 564), (567, 683, 682, 566), (565, 680, 683, 567), (684, 685, 686, 687), (566, 685, 684, 567), (568, 686, 685, 566), (569, 687, 686, 568), (567, 684, 687, 569), (688, 689, 690, 691), (568, 689, 688, 569), (570, 690, 689, 568), (571, 691, 690, 570), (569, 688, 691, 571), (692, 693, 694, 695), (570, 693, 692, 571), (572, 694, 693, 570), (573, 695, 694, 572), (571, 692, 695, 573), (696, 697, 698, 699), (572, 697, 696, 573), (574, 698, 697, 572), (575, 699, 698, 574), (573, 696, 699, 575), (700, 701, 702, 703), (574, 701, 700, 575), (513, 702, 701, 574), (512, 703, 702, 513), (575, 700, 703, 512)])
_uv = me_cylinder.uv_layers.new(name='UVMap')
_uv.uv.foreach_set('vector', [0.4375, 0.5498, 0.4687, 0.5498, 0.4687, 0.5498, 0.4375, 0.5498, 0.03125, 0.5498, 0.0625, 0.5498, 0.0625, 0.5498, 0.03125, 0.5498, 0.9062, 0.9502, 0.875, 0.9502, 0.875, 0.9502, 0.9062, 0.9502, 0.5, 0.9502, 0.4688, 0.9502, 0.4688, 0.9502, 0.5, 0.9502, 0.09375, 0.9502, 0.0625, 0.9502, 0.0625, 0.9502, 0.09375, 0.9502, 0.875, 0.5498, 0.9062, 0.5498, 0.9062, 0.5498, 0.875, 0.5498, 0.4687, 0.5498, 0.5, 0.5498, 0.5, 0.5498, 0.4687, 0.5498, 0.0625, 0.5498, 0.09375, 0.5498, 0.09375, 0.5498, 0.0625, 0.5498, 0.9375, 0.9502, 0.9062, 0.9502, 0.9062, 0.9502, 0.9375, 0.9502, 0.5312, 0.9502, 0.5, 0.9502, 0.5, 0.9502, 0.5312, 0.9502, 0.125, 0.9502, 0.09375, 0.9502, 0.09375, 0.9502, 0.125, 0.9502, 0.9062, 0.5498, 0.9375, 0.5498, 0.9375, 0.5498, 0.9062, 0.5498, 0.5, 0.5498, 0.5312, 0.5498, 0.5312, 0.5498, 0.5, 0.5498, 0.09375, 0.5498, 0.125, 0.5498, 0.125, 0.5498, 0.09375, 0.5498, 0.9688, 0.9502, 0.9375, 0.9502, 0.9375, 0.9502, 0.9688, 0.9502, 0.5625, 0.9502, 0.5312, 0.9502, 0.5312, 0.9502, 0.5625, 0.9502, 0.1562, 0.9502, 0.125, 0.9502, 0.125, 0.9502, 0.1562, 0.9502, 0.9375, 0.5498, 0.9688, 0.5498, 0.9688, 0.5498, 0.9375, 0.5498, 0.5312, 0.5498, 0.5625, 0.5498, 0.5625, 0.5498, 0.5312, 0.5498, 0.125, 0.5498, 0.1562, 0.5498, 0.1562, 0.5498, 0.125, 0.5498, 1.0, 0.9502, 0.9688, 0.9502, 0.9688, 0.9502, 1.0, 0.9502, 0.5938, 0.9502, 0.5625, 0.9502, 0.5625, 0.9502, 0.5938, 0.9502, 0.1875, 0.9502, 0.1562, 0.9502, 0.1562, 0.9502, 0.1875, 0.9502, 0.9688, 0.5498, 1.0, 0.5498, 1.0, 0.5498, 0.9688, 0.5498, 0.5625, 0.5498, 0.5938, 0.5498, 0.5938, 0.5498, 0.5625, 0.5498, 0.1562, 0.5498, 0.1875, 0.5498, 0.1875, 0.5498, 0.1562, 0.5498, 0.625, 0.9502, 0.5938, 0.9502, 0.5938, 0.9502, 0.625, 0.9502, 0.2188, 0.9502, 0.1875, 0.9502, 0.1875, 0.9502, 0.2188, 0.9502, 0.5938, 0.5498, 0.625, 0.5498, 0.625, 0.5498, 0.5938, 0.5498, 0.1875, 0.5498, 0.2187, 0.5498, 0.2187, 0.5498, 0.1875, 0.5498, 0.3202, 1.0, 0.336, 1.0, 0.336, 1.0, 0.3202, 1.0, 0.6562, 0.9502, 0.625, 0.9502, 0.625, 0.9502, 0.6562, 0.9502, 0.25, 0.9502, 0.2188, 0.9502, 0.2188, 0.9502, 0.25, 0.9502, 0.3438, 0.5, 0.3125, 0.5, 0.3125, 0.5, 0.3438, 0.5, 0.6562, 1.0, 0.6875, 1.0, 0.6875, 1.0, 0.6562, 1.0, 0.3125, 1.0, 0.2812, 1.0, 0.2812, 1.0, 0.3125, 1.0, 0.6015, 1.0, 0.6173, 1.0, 0.6173, 1.0, 0.6015, 1.0, 0.3438, 1.0, 0.3125, 1.0, 0.3125, 1.0, 0.3438, 1.0, 0.8827, 1.0, 0.8985, 1.0, 0.8985, 1.0, 0.8827, 1.0, 0.07021, 1.0, 0.08604, 1.0, 0.08604, 1.0, 0.07021, 1.0, 0.375, 1.0, 0.3438, 1.0, 0.3438, 1.0, 0.375, 1.0, 0.3515, 1.0, 0.3673, 1.0, 0.3673, 1.0, 0.3515, 1.0, 0.4062, 1.0, 0.375, 1.0, 0.375, 1.0, 0.4062, 1.0, 0.6327, 1.0, 0.6485, 1.0, 0.6485, 1.0, 0.6327, 1.0, 0.4375, 1.0, 0.4062, 1.0, 0.4062, 1.0, 0.4375, 1.0, 0.914, 1.0, 0.9298, 1.0, 0.9298, 1.0, 0.914, 1.0, 0.1015, 1.0, 0.1173, 1.0, 0.1173, 1.0, 0.1015, 1.0, 0.4688, 1.0, 0.4375, 1.0, 0.4375, 1.0, 0.4688, 1.0, 0.3827, 1.0, 0.3985, 1.0, 0.3985, 1.0, 0.3827, 1.0, 0.5, 1.0, 0.4688, 1.0, 0.4688, 1.0, 0.5, 1.0, 0.664, 1.0, 0.6798, 1.0, 0.6798, 1.0, 0.664, 1.0, 0.5312, 1.0, 0.5, 1.0, 0.5, 1.0, 0.5312, 1.0, 0.9452, 1.0, 0.961, 1.0, 0.961, 1.0, 0.9452, 1.0, 0.1327, 1.0, 0.1485, 1.0, 0.1485, 1.0, 0.1327, 1.0, 0.5625, 1.0, 0.5312, 1.0, 0.5312, 1.0, 0.5625, 1.0, 0.414, 1.0, 0.4298, 1.0, 0.4298, 1.0, 0.414, 1.0, 0.5938, 1.0, 0.5625, 1.0, 0.5625, 1.0, 0.5938, 1.0, 0.6952, 1.0, 0.711, 1.0, 0.711, 1.0, 0.6952, 1.0, 0.625, 1.0, 0.5938, 1.0, 0.5938, 1.0, 0.625, 1.0, 0.164, 1.0, 0.1798, 1.0, 0.1798, 1.0, 0.164, 1.0, 0.6562, 1.0, 0.625, 1.0, 0.625, 1.0, 0.6562, 1.0, 0.9765, 1.0, 0.9923, 1.0, 0.9923, 1.0, 0.9765, 1.0, 0.4452, 1.0, 0.461, 1.0, 0.461, 1.0, 0.4452, 1.0, 0.6875, 1.0, 0.6562, 1.0, 0.6562, 1.0, 0.6875, 1.0, 0.7265, 1.0, 0.7423, 1.0, 0.7423, 1.0, 0.7265, 1.0, 0.7188, 1.0, 0.6875, 1.0, 0.6875, 1.0, 0.7188, 1.0, 0.7188, 1.0, 0.75, 1.0, 0.75, 1.0, 0.7188, 1.0, 0.2188, 1.0, 0.25, 1.0, 0.25, 1.0, 0.2188, 1.0, 0.625, 1.0, 0.6562, 1.0, 0.6562, 1.0, 0.625, 1.0, 0.1875, 1.0, 0.2188, 1.0, 0.2188, 1.0, 0.1875, 1.0, 0.5938, 1.0, 0.625, 1.0, 0.625, 1.0, 0.5938, 1.0, 0.1562, 1.0, 0.1875, 1.0, 0.1875, 1.0, 0.1562, 1.0, 0.5625, 1.0, 0.5938, 1.0, 0.5938, 1.0, 0.5625, 1.0, 0.9688, 1.0, 1.0, 1.0, 1.0, 1.0, 0.9688, 1.0, 0.125, 1.0, 0.1562, 1.0, 0.1562, 1.0, 0.125, 1.0, 0.5312, 1.0, 0.5625, 1.0, 0.5625, 1.0, 0.5312, 1.0, 0.9375, 1.0, 0.9688, 1.0, 0.9688, 1.0, 0.9375, 1.0, 0.09375, 1.0, 0.125, 1.0, 0.125, 1.0, 0.09375, 1.0, 0.5, 1.0, 0.5312, 1.0, 0.5312, 1.0, 0.5, 1.0, 0.9062, 1.0, 0.9375, 1.0, 0.9375, 1.0, 0.9062, 1.0, 0.0625, 1.0, 0.09375, 1.0, 0.09375, 1.0, 0.0625, 1.0, 0.4688, 1.0, 0.5, 1.0, 0.5, 1.0, 0.4688, 1.0, 0.875, 1.0, 0.9062, 1.0, 0.9062, 1.0, 0.875, 1.0, 0.03125, 1.0, 0.0625, 1.0, 0.0625, 1.0, 0.03125, 1.0, 0.4375, 1.0, 0.4688, 1.0, 0.4688, 1.0, 0.4375, 1.0, 0.8438, 1.0, 0.875, 1.0, 0.875, 1.0, 0.8438, 1.0, 0.0, 1.0, 0.03125, 1.0, 0.03125, 1.0, 0.0, 1.0, 0.4062, 1.0, 0.4375, 1.0, 0.4375, 1.0, 0.4062, 1.0, 0.8125, 1.0, 0.8438, 1.0, 0.8438, 1.0, 0.8125, 1.0, 0.375, 1.0, 0.4062, 1.0, 0.4062, 1.0, 0.375, 1.0, 0.7812, 1.0, 0.8125, 1.0, 0.8125, 1.0, 0.7812, 1.0, 0.3438, 1.0, 0.375, 1.0, 0.375, 1.0, 0.3438, 1.0, 0.75, 1.0, 0.7812, 1.0, 0.7812, 1.0, 0.75, 1.0, 0.3125, 1.0, 0.3438, 1.0, 0.3438, 1.0, 0.3125, 1.0, 0.7188, 1.0, 0.75, 1.0, 0.75, 1.0, 0.7188, 1.0, 0.2812, 1.0, 0.3125, 1.0, 0.3125, 1.0, 0.2812, 1.0, 0.6875, 1.0, 0.7188, 1.0, 0.7188, 1.0, 0.6875, 1.0, 0.25, 1.0, 0.2812, 1.0, 0.2812, 1.0, 0.25, 1.0, 0.2968, 0.4854, 0.25, 0.49, 0.2032, 0.4854, 0.1582, 0.4717, 0.1167, 0.4496, 0.08029, 0.4197, 0.05045, 0.3833, 0.02827, 0.3418, 0.01461, 0.2968, 0.01, 0.25, 0.01461, 0.2032, 0.02827, 0.1582, 0.05045, 0.1167, 0.08029, 0.08029, 0.1167, 0.05045, 0.1582, 0.02827, 0.2032, 0.01461, 0.25, 0.01, 0.2968, 0.01461, 0.3418, 0.02827, 0.3833, 0.05045, 0.4197, 0.08029, 0.4496, 0.1167, 0.4717, 0.1582, 0.4854, 0.2032, 0.49, 0.25, 0.4854, 0.2968, 0.4717, 0.3418, 0.4496, 0.3833, 0.4197, 0.4197, 0.3833, 0.4496, 0.3418, 0.4717, 0.2812, 1.0, 0.3125, 1.0, 0.3125, 1.0, 0.2812, 1.0, 0.6875, 1.0, 0.7188, 1.0, 0.7188, 1.0, 0.6875, 1.0, 0.25, 1.0, 0.2812, 1.0, 0.2812, 1.0, 0.25, 1.0, 0.6562, 1.0, 0.6875, 1.0, 0.6875, 1.0, 0.6562, 1.0, 0.2188, 1.0, 0.25, 1.0, 0.25, 1.0, 0.2188, 1.0, 0.625, 1.0, 0.6562, 1.0, 0.6562, 1.0, 0.625, 1.0, 0.1875, 1.0, 0.2188, 1.0, 0.2188, 1.0, 0.1875, 1.0, 0.5938, 1.0, 0.625, 1.0, 0.625, 1.0, 0.5938, 1.0, 0.1562, 1.0, 0.1875, 1.0, 0.1875, 1.0, 0.1562, 1.0, 0.5625, 1.0, 0.5938, 1.0, 0.5938, 1.0, 0.5625, 1.0, 0.9688, 1.0, 1.0, 1.0, 1.0, 1.0, 0.9688, 1.0, 0.125, 1.0, 0.1562, 1.0, 0.1562, 1.0, 0.125, 1.0, 0.5312, 1.0, 0.5625, 1.0, 0.5625, 1.0, 0.5312, 1.0, 0.9375, 1.0, 0.9688, 1.0, 0.9688, 1.0, 0.9375, 1.0, 0.09375, 1.0, 0.125, 1.0, 0.125, 1.0, 0.09375, 1.0, 0.5, 1.0, 0.5312, 1.0, 0.5312, 1.0, 0.5, 1.0, 0.9062, 1.0, 0.9375, 1.0, 0.9375, 1.0, 0.9062, 1.0, 0.0625, 1.0, 0.09375, 1.0, 0.09375, 1.0, 0.0625, 1.0, 0.4688, 1.0, 0.5, 1.0, 0.5, 1.0, 0.4688, 1.0, 0.875, 1.0, 0.9062, 1.0, 0.9062, 1.0, 0.875, 1.0, 0.03125, 1.0, 0.0625, 1.0, 0.0625, 1.0, 0.03125, 1.0, 0.4375, 1.0, 0.4688, 1.0, 0.4688, 1.0, 0.4375, 1.0, 0.8438, 1.0, 0.875, 1.0, 0.875, 1.0, 0.8438, 1.0, 0.0, 1.0, 0.03125, 1.0, 0.03125, 1.0, 0.0, 1.0, 0.4062, 1.0, 0.4375, 1.0, 0.4375, 1.0, 0.4062, 1.0, 0.8125, 1.0, 0.8438, 1.0, 0.8438, 1.0, 0.8125, 1.0, 0.375, 1.0, 0.4062, 1.0, 0.4062, 1.0, 0.375, 1.0, 0.7812, 1.0, 0.8125, 1.0, 0.8125, 1.0, 0.7812, 1.0, 0.3438, 1.0, 0.375, 1.0, 0.375, 1.0, 0.3438, 1.0, 0.75, 1.0, 0.7812, 1.0, 0.7812, 1.0, 0.75, 1.0, 0.3125, 1.0, 0.3438, 1.0, 0.3438, 1.0, 0.3125, 1.0, 0.5, 1.0, 0.5312, 1.0, 0.5312, 1.0, 0.5, 1.0, 0.2188, 1.0, 0.25, 1.0, 0.25, 1.0, 0.2188, 1.0, 0.0, 1.0, 0.03125, 1.0, 0.03125, 1.0, 0.0, 1.0, 0.625, 1.0, 0.6562, 1.0, 0.6562, 1.0, 0.625, 1.0, 0.3438, 1.0, 0.375, 1.0, 0.375, 1.0, 0.3438, 1.0, 0.0625, 1.0, 0.09375, 1.0, 0.09375, 1.0, 0.0625, 1.0, 0.75, 1.0, 0.7812, 1.0, 0.7812, 1.0, 0.75, 1.0, 0.4688, 1.0, 0.5, 1.0, 0.5, 1.0, 0.4688, 1.0, 0.1875, 1.0, 0.2188, 1.0, 0.2188, 1.0, 0.1875, 1.0, 0.875, 1.0, 0.9062, 1.0, 0.9062, 1.0, 0.875, 1.0, 0.5938, 1.0, 0.625, 1.0, 0.625, 1.0, 0.5938, 1.0, 0.3125, 1.0, 0.3438, 1.0, 0.3438, 1.0, 0.3125, 1.0, 0.03125, 1.0, 0.0625, 1.0, 0.0625, 1.0, 0.03125, 1.0, 0.7188, 1.0, 0.75, 1.0, 0.75, 1.0, 0.7188, 1.0, 0.4375, 1.0, 0.4688, 1.0, 0.4688, 1.0, 0.4375, 1.0, 0.1562, 1.0, 0.1875, 1.0, 0.1875, 1.0, 0.1562, 1.0, 0.8438, 1.0, 0.875, 1.0, 0.875, 1.0, 0.8438, 1.0, 0.5625, 1.0, 0.5938, 1.0, 0.5938, 1.0, 0.5625, 1.0, 0.2812, 1.0, 0.3125, 1.0, 0.3125, 1.0, 0.2812, 1.0, 1.0, 1.0, 0.9688, 1.0, 0.9688, 1.0, 1.0, 1.0, 0.6875, 1.0, 0.7188, 1.0, 0.7188, 1.0, 0.6875, 1.0, 0.4062, 1.0, 0.4375, 1.0, 0.4375, 1.0, 0.4062, 1.0, 0.125, 1.0, 0.1562, 1.0, 0.1562, 1.0, 0.125, 1.0, 0.8125, 1.0, 0.8438, 1.0, 0.8438, 1.0, 0.8125, 1.0, 0.5312, 1.0, 0.5625, 1.0, 0.5625, 1.0, 0.5312, 1.0, 0.25, 1.0, 0.2812, 1.0, 0.2812, 1.0, 0.25, 1.0, 0.9375, 1.0, 0.9688, 1.0, 0.9688, 1.0, 0.9375, 1.0, 0.9062, 1.0, 0.9375, 1.0, 0.9375, 1.0, 0.9062, 1.0, 0.6562, 1.0, 0.6875, 1.0, 0.6875, 1.0, 0.6562, 1.0, 0.375, 1.0, 0.4062, 1.0, 0.4062, 1.0, 0.375, 1.0, 0.09375, 1.0, 0.125, 1.0, 0.125, 1.0, 0.09375, 1.0, 0.7812, 1.0, 0.8125, 1.0, 0.8125, 1.0, 0.7812, 1.0, 0.2812, 1.0, 0.25, 1.0, 0.25, 1.0, 0.2812, 1.0, 0.03896, 1.0, 0.05479, 1.0, 0.05479, 1.0, 0.03896, 1.0, 0.8515, 1.0, 0.8673, 1.0, 0.8673, 1.0, 0.8515, 1.0, 0.25, 1.0, 0.2188, 1.0, 0.2188, 1.0, 0.25, 1.0, 0.5702, 1.0, 0.586, 1.0, 0.586, 1.0, 0.5702, 1.0, 0.2188, 1.0, 0.1875, 1.0, 0.1875, 1.0, 0.2188, 1.0, 0.289, 1.0, 0.3048, 1.0, 0.3048, 1.0, 0.289, 1.0, 0.1875, 1.0, 0.1562, 1.0, 0.1562, 1.0, 0.1875, 1.0, 0.007709, 1.0, 0.02354, 1.0, 0.02354, 1.0, 0.007709, 1.0, 0.8202, 1.0, 0.836, 1.0, 0.836, 1.0, 0.8202, 1.0, 0.1562, 1.0, 0.125, 1.0, 0.125, 1.0, 0.1562, 1.0, 0.9688, 1.0, 0.9375, 1.0, 0.9375, 1.0, 0.9688, 1.0, 0.539, 1.0, 0.5548, 1.0, 0.5548, 1.0, 0.539, 1.0, 0.125, 1.0, 0.09375, 1.0, 0.09375, 1.0, 0.125, 1.0, 0.03125, 1.0, 0.0, 1.0, 0.0, 1.0, 0.03125, 1.0, 0.2577, 1.0, 0.2735, 1.0, 0.2735, 1.0, 0.2577, 1.0, 0.09375, 1.0, 0.0625, 1.0, 0.0625, 1.0, 0.09375, 1.0, 0.9062, 1.0, 0.875, 1.0, 0.875, 1.0, 0.9062, 1.0, 0.789, 1.0, 0.8048, 1.0, 0.8048, 1.0, 0.789, 1.0, 0.0625, 1.0, 0.03125, 1.0, 0.03125, 1.0, 0.0625, 1.0, 0.875, 1.0, 0.8438, 1.0, 0.8438, 1.0, 0.875, 1.0, 0.5077, 1.0, 0.5235, 1.0, 0.5235, 1.0, 0.5077, 1.0, 0.8438, 1.0, 0.8125, 1.0, 0.8125, 1.0, 0.8438, 1.0, 0.2265, 1.0, 0.2423, 1.0, 0.2423, 1.0, 0.2265, 1.0, 0.9375, 1.0, 0.9062, 1.0, 0.9062, 1.0, 0.9375, 1.0, 0.8125, 1.0, 0.7812, 1.0, 0.7812, 1.0, 0.8125, 1.0, 0.7577, 1.0, 0.7735, 1.0, 0.7735, 1.0, 0.7577, 1.0, 0.7812, 1.0, 0.75, 1.0, 0.75, 1.0, 0.7812, 1.0, 0.4765, 1.0, 0.4923, 1.0, 0.4923, 1.0, 0.4765, 1.0, 0.75, 1.0, 0.7188, 1.0, 0.7188, 1.0, 0.75, 1.0, 0.1952, 1.0, 0.211, 1.0, 0.211, 1.0, 0.1952, 1.0, 0.75, 0.49, 0.7968, 0.4854, 0.8418, 0.4717, 0.8833, 0.4496, 0.9197, 0.4197, 0.9496, 0.3833, 0.9717, 0.3418, 0.9854, 0.2968, 0.99, 0.25, 0.9854, 0.2032, 0.9717, 0.1582, 0.9496, 0.1167, 0.9197, 0.08029, 0.8833, 0.05045, 0.8418, 0.02827, 0.7968, 0.01461, 0.75, 0.01, 0.7032, 0.01461, 0.6582, 0.02827, 0.6167, 0.05045, 0.5803, 0.08029, 0.5504, 0.1167, 0.5283, 0.1582, 0.5146, 0.2032, 0.51, 0.25, 0.5146, 0.2968, 0.5283, 0.3418, 0.5504, 0.3833, 0.5803, 0.4197, 0.6167, 0.4496, 0.6582, 0.4717, 0.7032, 0.4854, 0.625, 0.5, 0.5938, 0.5, 0.5938, 0.5, 0.625, 0.5, 0.7968, 0.01461, 0.8418, 0.02827, 0.8418, 0.02827, 0.7968, 0.01461, 0.9062, 0.5, 0.875, 0.5, 0.875, 0.5, 0.9062, 0.5, 0.8418, 0.02827, 0.8833, 0.05045, 0.8833, 0.05045, 0.8418, 0.02827, 0.09375, 0.5, 0.0625, 0.5, 0.0625, 0.5, 0.09375, 0.5, 0.8833, 0.05045, 0.9197, 0.08029, 0.9197, 0.08029, 0.8833, 0.05045, 0.375, 0.5, 0.3438, 0.5, 0.3438, 0.5, 0.375, 0.5, 0.6562, 0.5, 0.625, 0.5, 0.625, 0.5, 0.6562, 0.5, 0.9197, 0.08029, 0.9496, 0.1167, 0.9496, 0.1167, 0.9197, 0.08029, 0.9375, 0.5, 0.9062, 0.5, 0.9062, 0.5, 0.9375, 0.5, 0.9496, 0.1167, 0.9717, 0.1582, 0.9717, 0.1582, 0.9496, 0.1167, 0.125, 0.5, 0.09375, 0.5, 0.09375, 0.5, 0.125, 0.5, 0.9717, 0.1582, 0.9854, 0.2032, 0.9854, 0.2032, 0.9717, 0.1582, 0.4062, 0.5, 0.375, 0.5, 0.375, 0.5, 0.4062, 0.5, 0.9854, 0.2032, 0.99, 0.25, 0.99, 0.25, 0.9854, 0.2032, 0.6875, 0.5, 0.6562, 0.5, 0.6562, 0.5, 0.6875, 0.5, 0.9688, 0.5, 0.9375, 0.5, 0.9375, 0.5, 0.9688, 0.5, 0.99, 0.25, 0.9854, 0.2968, 0.9854, 0.2968, 0.99, 0.25, 0.1562, 0.5, 0.125, 0.5, 0.125, 0.5, 0.1562, 0.5, 0.9854, 0.2968, 0.9717, 0.3418, 0.9717, 0.3418, 0.9854, 0.2968, 0.4375, 0.5, 0.4062, 0.5, 0.4062, 0.5, 0.4375, 0.5, 0.9717, 0.3418, 0.9496, 0.3833, 0.9496, 0.3833, 0.9717, 0.3418, 0.7188, 0.5, 0.6875, 0.5, 0.6875, 0.5, 0.7188, 0.5, 0.75, 0.49, 0.7032, 0.4854, 0.7032, 0.4854, 0.75, 0.49, 0.9496, 0.3833, 0.9197, 0.4197, 0.9197, 0.4197, 0.9496, 0.3833, 0.7032, 0.4854, 0.6582, 0.4717, 0.6582, 0.4717, 0.7032, 0.4854, 0.1875, 0.5, 0.1562, 0.5, 0.1562, 0.5, 0.1875, 0.5, 1.0, 0.5, 0.9688, 0.5, 0.9688, 0.5, 1.0, 0.5, 0.9197, 0.4197, 0.8833, 0.4496, 0.8833, 0.4496, 0.9197, 0.4197, 0.4688, 0.5, 0.4375, 0.5, 0.4375, 0.5, 0.4688, 0.5, 0.6582, 0.4717, 0.6167, 0.4496, 0.6167, 0.4496, 0.6582, 0.4717, 0.8125, 0.5, 0.7812, 0.5, 0.7812, 0.5, 0.8125, 0.5, 0.5312, 0.5, 0.5, 0.5, 0.5, 0.5, 0.5312, 0.5, 0.25, 0.5, 0.2188, 0.5, 0.2188, 0.5, 0.25, 0.5, 0.9375, 0.5, 0.9062, 0.5, 0.9062, 0.5, 0.9375, 0.5, 0.6562, 0.5, 0.625, 0.5, 0.625, 0.5, 0.6562, 0.5, 0.375, 0.5, 0.3438, 0.5, 0.3438, 0.5, 0.375, 0.5, 0.09375, 0.5, 0.0625, 0.5, 0.0625, 0.5, 0.09375, 0.5, 0.7812, 0.5, 0.75, 0.5, 0.75, 0.5, 0.7812, 0.5, 0.5, 0.5, 0.4688, 0.5, 0.4688, 0.5, 0.5, 0.5, 0.2188, 0.5, 0.1875, 0.5, 0.1875, 0.5, 0.2188, 0.5, 0.9062, 0.5, 0.875, 0.5, 0.875, 0.5, 0.9062, 0.5, 0.625, 0.5, 0.5938, 0.5, 0.5938, 0.5, 0.625, 0.5, 0.3438, 0.5, 0.3125, 0.5, 0.3125, 0.5, 0.3438, 0.5, 0.0625, 0.5, 0.03125, 0.5, 0.03125, 0.5, 0.0625, 0.5, 0.75, 0.5, 0.7188, 0.5, 0.7188, 0.5, 0.75, 0.5, 0.4688, 0.5, 0.4375, 0.5, 0.4375, 0.5, 0.4688, 0.5, 0.1875, 0.5, 0.1562, 0.5, 0.1562, 0.5, 0.1875, 0.5, 0.875, 0.5, 0.8438, 0.5, 0.8438, 0.5, 0.875, 0.5, 0.5938, 0.5, 0.5625, 0.5, 0.5625, 0.5, 0.5938, 0.5, 0.3125, 0.5, 0.2812, 0.5, 0.2812, 0.5, 0.3125, 0.5, 1.0, 0.5, 0.9688, 0.5, 0.9688, 0.5, 1.0, 0.5, 0.03125, 0.5, 0.0, 0.5, 0.0, 0.5, 0.03125, 0.5, 0.7188, 0.5, 0.6875, 0.5, 0.6875, 0.5, 0.7188, 0.5, 0.4375, 0.5, 0.4062, 0.5, 0.4062, 0.5, 0.4375, 0.5, 0.1562, 0.5, 0.125, 0.5, 0.125, 0.5, 0.1562, 0.5, 0.8438, 0.5, 0.8125, 0.5, 0.8125, 0.5, 0.8438, 0.5, 0.5625, 0.5, 0.5312, 0.5, 0.5312, 0.5, 0.5625, 0.5, 0.2812, 0.5, 0.25, 0.5, 0.25, 0.5, 0.2812, 0.5, 0.9688, 0.5, 0.9375, 0.5, 0.9375, 0.5, 0.9688, 0.5, 0.6875, 0.5, 0.6562, 0.5, 0.6562, 0.5, 0.6875, 0.5, 0.4062, 0.5, 0.375, 0.5, 0.375, 0.5, 0.4062, 0.5, 0.125, 0.5, 0.09375, 0.5, 0.09375, 0.5, 0.125, 0.5, 0.75, 0.01, 0.7968, 0.01461, 0.7968, 0.01461, 0.75, 0.01, 0.0625, 0.5, 0.03125, 0.5, 0.03125, 0.5, 0.0625, 0.5, 0.7032, 0.01461, 0.75, 0.01, 0.75, 0.01, 0.7032, 0.01461, 0.875, 0.5, 0.8438, 0.5, 0.8438, 0.5, 0.875, 0.5, 0.6582, 0.02827, 0.7032, 0.01461, 0.7032, 0.01461, 0.6582, 0.02827, 0.5938, 0.5, 0.5625, 0.5, 0.5625, 0.5, 0.5938, 0.5, 0.3125, 0.5, 0.2812, 0.5, 0.2812, 0.5, 0.3125, 0.5, 0.6167, 0.05045, 0.6582, 0.02827, 0.6582, 0.02827, 0.6167, 0.05045, 0.03125, 0.5, 0.0, 0.5, 0.0, 0.5, 0.03125, 0.5, 0.5803, 0.08029, 0.6167, 0.05045, 0.6167, 0.05045, 0.5803, 0.08029, 0.8438, 0.5, 0.8125, 0.5, 0.8125, 0.5, 0.8438, 0.5, 0.5504, 0.1167, 0.5803, 0.08029, 0.5803, 0.08029, 0.5504, 0.1167, 0.5625, 0.5, 0.5312, 0.5, 0.5312, 0.5, 0.5625, 0.5, 0.2812, 0.5, 0.25, 0.5, 0.25, 0.5, 0.2812, 0.5, 0.5283, 0.1582, 0.5504, 0.1167, 0.5504, 0.1167, 0.5283, 0.1582, 0.5146, 0.2032, 0.5283, 0.1582, 0.5283, 0.1582, 0.5146, 0.2032, 0.8125, 0.5, 0.7812, 0.5, 0.7812, 0.5, 0.8125, 0.5, 0.51, 0.25, 0.5146, 0.2032, 0.5146, 0.2032, 0.51, 0.25, 0.5312, 0.5, 0.5, 0.5, 0.5, 0.5, 0.5312, 0.5, 0.25, 0.5, 0.2188, 0.5, 0.2188, 0.5, 0.25, 0.5, 0.5146, 0.2968, 0.51, 0.25, 0.51, 0.25, 0.5146, 0.2968, 0.5283, 0.3418, 0.5146, 0.2968, 0.5146, 0.2968, 0.5283, 0.3418, 0.7812, 0.5, 0.75, 0.5, 0.75, 0.5, 0.7812, 0.5, 0.5504, 0.3833, 0.5283, 0.3418, 0.5283, 0.3418, 0.5504, 0.3833, 0.5, 0.5, 0.4688, 0.5, 0.4688, 0.5, 0.5, 0.5, 0.7968, 0.4854, 0.75, 0.49, 0.75, 0.49, 0.7968, 0.4854, 0.2188, 0.5, 0.1875, 0.5, 0.1875, 0.5, 0.2188, 0.5, 0.5803, 0.4197, 0.5504, 0.3833, 0.5504, 0.3833, 0.5803, 0.4197, 0.8418, 0.4717, 0.7968, 0.4854, 0.7968, 0.4854, 0.8418, 0.4717, 0.6167, 0.4496, 0.5803, 0.4197, 0.5803, 0.4197, 0.6167, 0.4496, 0.8833, 0.4496, 0.8418, 0.4717, 0.8418, 0.4717, 0.8833, 0.4496, 0.75, 0.5, 0.7188, 0.5, 0.7188, 0.5, 0.75, 0.5, 1.0, 0.5498, 0.9688, 0.5498, 0.9688, 0.5, 1.0, 0.5, 0.9688, 0.9502, 1.0, 0.9502, 1.0, 1.0, 0.9688, 1.0, 0.9688, 0.5498, 0.9375, 0.5498, 0.9375, 0.5, 0.9688, 0.5, 0.9375, 0.9502, 0.9688, 0.9502, 0.9688, 1.0, 0.9375, 1.0, 0.9375, 0.5498, 0.9062, 0.5498, 0.9062, 0.5, 0.9375, 0.5, 0.9062, 0.9502, 0.9375, 0.9502, 0.9375, 1.0, 0.9062, 1.0, 0.9062, 0.5498, 0.875, 0.5498, 0.875, 0.5, 0.9062, 0.5, 0.875, 0.9502, 0.9062, 0.9502, 0.9062, 1.0, 0.875, 1.0, 0.875, 0.5498, 0.8438, 0.5498, 0.8438, 0.5, 0.875, 0.5, 0.8438, 0.9502, 0.875, 0.9502, 0.875, 1.0, 0.8438, 1.0, 0.8438, 0.5498, 0.8125, 0.5498, 0.8125, 0.5, 0.8438, 0.5, 0.8125, 0.9502, 0.8438, 0.9502, 0.8438, 1.0, 0.8125, 1.0, 0.8125, 0.5498, 0.7812, 0.5498, 0.7812, 0.5, 0.8125, 0.5, 0.7812, 0.9502, 0.8125, 0.9502, 0.8125, 1.0, 0.7812, 1.0, 0.7812, 0.5498, 0.75, 0.5498, 0.75, 0.5, 0.7812, 0.5, 0.75, 0.9502, 0.7812, 0.9502, 0.7812, 1.0, 0.75, 1.0, 0.75, 0.5498, 0.7188, 0.5498, 0.7188, 0.5, 0.75, 0.5, 0.7188, 0.9502, 0.75, 0.9502, 0.75, 1.0, 0.7188, 1.0, 0.7188, 0.5498, 0.6875, 0.5498, 0.6875, 0.5, 0.7188, 0.5, 0.6875, 0.9502, 0.7188, 0.9502, 0.7188, 1.0, 0.6875, 1.0, 0.6875, 0.5498, 0.6562, 0.5498, 0.6562, 0.5, 0.6875, 0.5, 0.6562, 0.9502, 0.6875, 0.9502, 0.6875, 1.0, 0.6562, 1.0, 0.6562, 0.5498, 0.625, 0.5498, 0.625, 0.5, 0.6562, 0.5, 0.625, 0.9502, 0.6562, 0.9502, 0.6562, 1.0, 0.625, 1.0, 0.625, 0.5498, 0.5938, 0.5498, 0.5938, 0.5, 0.625, 0.5, 0.5938, 0.9502, 0.625, 0.9502, 0.625, 1.0, 0.5938, 1.0, 0.5938, 0.5498, 0.5625, 0.5498, 0.5625, 0.5, 0.5938, 0.5, 0.5625, 0.9502, 0.5938, 0.9502, 0.5938, 1.0, 0.5625, 1.0, 0.5625, 0.5498, 0.5312, 0.5498, 0.5312, 0.5, 0.5625, 0.5, 0.5312, 0.9502, 0.5625, 0.9502, 0.5625, 1.0, 0.5312, 1.0, 0.5312, 0.5498, 0.5, 0.5498, 0.5, 0.5, 0.5312, 0.5, 0.5, 0.9502, 0.5312, 0.9502, 0.5312, 1.0, 0.5, 1.0, 0.5, 0.5498, 0.4687, 0.5498, 0.4688, 0.5, 0.5, 0.5, 0.4688, 0.9502, 0.5, 0.9502, 0.5, 1.0, 0.4688, 1.0, 0.4687, 0.5498, 0.4375, 0.5498, 0.4375, 0.5, 0.4688, 0.5, 0.4375, 0.9502, 0.4688, 0.9502, 0.4688, 1.0, 0.4375, 1.0, 0.4375, 0.5498, 0.4062, 0.5498, 0.4062, 0.5, 0.4375, 0.5, 0.4062, 0.9502, 0.4375, 0.9502, 0.4375, 1.0, 0.4062, 1.0, 0.4062, 0.5498, 0.375, 0.5498, 0.375, 0.5, 0.4062, 0.5, 0.375, 0.9502, 0.4062, 0.9502, 0.4062, 1.0, 0.375, 1.0, 0.375, 0.5498, 0.3438, 0.5498, 0.3438, 0.5, 0.375, 0.5, 0.3438, 0.9502, 0.375, 0.9502, 0.375, 1.0, 0.3438, 1.0, 0.3438, 0.5498, 0.3125, 0.5498, 0.3125, 0.5, 0.3438, 0.5, 0.3125, 0.9502, 0.3438, 0.9502, 0.3438, 1.0, 0.3125, 1.0, 0.3125, 0.5498, 0.2812, 0.5498, 0.2812, 0.5, 0.3125, 0.5, 0.2812, 0.9502, 0.3125, 0.9502, 0.3125, 1.0, 0.2812, 1.0, 0.2812, 0.5498, 0.25, 0.5498, 0.25, 0.5, 0.2812, 0.5, 0.25, 0.9502, 0.2812, 0.9502, 0.2812, 1.0, 0.25, 1.0, 0.25, 0.5498, 0.2187, 0.5498, 0.2188, 0.5, 0.25, 0.5, 0.2188, 0.9502, 0.25, 0.9502, 0.25, 1.0, 0.2188, 1.0, 0.2187, 0.5498, 0.1875, 0.5498, 0.1875, 0.5, 0.2188, 0.5, 0.1875, 0.9502, 0.2188, 0.9502, 0.2188, 1.0, 0.1875, 1.0, 0.1875, 0.5498, 0.1562, 0.5498, 0.1562, 0.5, 0.1875, 0.5, 0.1562, 0.9502, 0.1875, 0.9502, 0.1875, 1.0, 0.1562, 1.0, 0.1562, 0.5498, 0.125, 0.5498, 0.125, 0.5, 0.1562, 0.5, 0.125, 0.9502, 0.1562, 0.9502, 0.1562, 1.0, 0.125, 1.0, 0.125, 0.5498, 0.09375, 0.5498, 0.09375, 0.5, 0.125, 0.5, 0.09375, 0.9502, 0.125, 0.9502, 0.125, 1.0, 0.09375, 1.0, 0.09375, 0.5498, 0.0625, 0.5498, 0.0625, 0.5, 0.09375, 0.5, 0.0625, 0.9502, 0.09375, 0.9502, 0.09375, 1.0, 0.0625, 1.0, 0.0625, 0.5498, 0.03125, 0.5498, 0.03125, 0.5, 0.0625, 0.5, 0.03125, 0.9502, 0.0625, 0.9502, 0.0625, 1.0, 0.03125, 1.0, 0.03125, 0.5498, 0.0, 0.5498, 0.0, 0.5, 0.03125, 0.5, 0.0, 0.9502, 0.03125, 0.9502, 0.03125, 1.0, 0.0, 1.0, 0.9765, 1.0, 0.961, 1.0, 0.9688, 1.0, 0.0, 1.0, 0.0007593, 1.0, 0.007709, 1.0, 0.9452, 1.0, 0.9298, 1.0, 0.9375, 1.0, 0.914, 1.0, 0.8985, 1.0, 0.9062, 1.0, 0.8827, 1.0, 0.8673, 1.0, 0.875, 1.0, 0.8515, 1.0, 0.836, 1.0, 0.8438, 1.0, 0.8202, 1.0, 0.8048, 1.0, 0.8125, 1.0, 0.789, 1.0, 0.7735, 1.0, 0.7812, 1.0, 0.7577, 1.0, 0.7423, 1.0, 0.75, 1.0, 0.7265, 1.0, 0.711, 1.0, 0.7188, 1.0, 0.6952, 1.0, 0.6798, 1.0, 0.6875, 1.0, 0.664, 1.0, 0.6485, 1.0, 0.6562, 1.0, 0.6327, 1.0, 0.6173, 1.0, 0.625, 1.0, 0.6015, 1.0, 0.586, 1.0, 0.5938, 1.0, 0.5702, 1.0, 0.5548, 1.0, 0.5625, 1.0, 0.539, 1.0, 0.5235, 1.0, 0.5312, 1.0, 0.5077, 1.0, 0.4923, 1.0, 0.5, 1.0, 0.4765, 1.0, 0.461, 1.0, 0.4688, 1.0, 0.4452, 1.0, 0.4298, 1.0, 0.4375, 1.0, 0.414, 1.0, 0.3985, 1.0, 0.4062, 1.0, 0.3827, 1.0, 0.3673, 1.0, 0.375, 1.0, 0.3515, 1.0, 0.336, 1.0, 0.3438, 1.0, 0.3202, 1.0, 0.3048, 1.0, 0.3125, 1.0, 0.289, 1.0, 0.2735, 1.0, 0.2812, 1.0, 0.2577, 1.0, 0.2423, 1.0, 0.25, 1.0, 0.2265, 1.0, 0.211, 1.0, 0.2188, 1.0, 0.1952, 1.0, 0.1798, 1.0, 0.1875, 1.0, 0.164, 1.0, 0.1485, 1.0, 0.1562, 1.0, 0.1327, 1.0, 0.1173, 1.0, 0.125, 1.0, 0.1015, 1.0, 0.08604, 1.0, 0.09375, 1.0, 0.07021, 1.0, 0.05479, 1.0, 0.0625, 1.0, 0.03896, 1.0, 0.02354, 1.0, 0.03125, 1.0, 0.9688, 1.0, 0.961, 1.0, 0.9765, 1.0, 0.0, 1.0, 0.007709, 1.0, 0.0007593, 1.0, 0.9375, 1.0, 0.9298, 1.0, 0.9452, 1.0, 0.9062, 1.0, 0.8985, 1.0, 0.914, 1.0, 0.875, 1.0, 0.8673, 1.0, 0.8827, 1.0, 0.8438, 1.0, 0.836, 1.0, 0.8515, 1.0, 0.8125, 1.0, 0.8048, 1.0, 0.8202, 1.0, 0.7812, 1.0, 0.7735, 1.0, 0.789, 1.0, 0.7577, 1.0, 0.75, 1.0, 0.7423, 1.0, 0.7265, 1.0, 0.7188, 1.0, 0.711, 1.0, 0.6952, 1.0, 0.6875, 1.0, 0.6798, 1.0, 0.664, 1.0, 0.6562, 1.0, 0.6485, 1.0, 0.6327, 1.0, 0.625, 1.0, 0.6173, 1.0, 0.6015, 1.0, 0.5938, 1.0, 0.586, 1.0, 0.5702, 1.0, 0.5625, 1.0, 0.5548, 1.0, 0.539, 1.0, 0.5312, 1.0, 0.5235, 1.0, 0.5077, 1.0, 0.5, 1.0, 0.4923, 1.0, 0.4765, 1.0, 0.4688, 1.0, 0.461, 1.0, 0.4452, 1.0, 0.4375, 1.0, 0.4298, 1.0, 0.414, 1.0, 0.4062, 1.0, 0.3985, 1.0, 0.3827, 1.0, 0.375, 1.0, 0.3673, 1.0, 0.3438, 1.0, 0.336, 1.0, 0.3515, 1.0, 0.3125, 1.0, 0.3048, 1.0, 0.3202, 1.0, 0.2812, 1.0, 0.2735, 1.0, 0.289, 1.0, 0.25, 1.0, 0.2423, 1.0, 0.2577, 1.0, 0.2188, 1.0, 0.211, 1.0, 0.2265, 1.0, 0.1875, 1.0, 0.1798, 1.0, 0.1952, 1.0, 0.1562, 1.0, 0.1485, 1.0, 0.164, 1.0, 0.125, 1.0, 0.1173, 1.0, 0.1327, 1.0, 0.09375, 1.0, 0.08604, 1.0, 0.1015, 1.0, 0.0625, 1.0, 0.05479, 1.0, 0.07021, 1.0, 0.03125, 1.0, 0.02354, 1.0, 0.03896, 1.0, 0.9688, 1.0, 1.0, 1.0, 0.9923, 1.0, 0.9765, 1.0, 0.9375, 1.0, 0.9688, 1.0, 0.961, 1.0, 0.9452, 1.0, 0.9062, 1.0, 0.9375, 1.0, 0.9298, 1.0, 0.914, 1.0, 0.875, 1.0, 0.9062, 1.0, 0.8985, 1.0, 0.8827, 1.0, 0.8438, 1.0, 0.875, 1.0, 0.8673, 1.0, 0.8515, 1.0, 0.8125, 1.0, 0.8438, 1.0, 0.836, 1.0, 0.8202, 1.0, 0.7812, 1.0, 0.8125, 1.0, 0.8048, 1.0, 0.789, 1.0, 0.75, 1.0, 0.7812, 1.0, 0.7735, 1.0, 0.7577, 1.0, 0.7188, 1.0, 0.75, 1.0, 0.7423, 1.0, 0.7265, 1.0, 0.6875, 1.0, 0.7188, 1.0, 0.711, 1.0, 0.6952, 1.0, 0.6562, 1.0, 0.6875, 1.0, 0.6798, 1.0, 0.664, 1.0, 0.625, 1.0, 0.6562, 1.0, 0.6485, 1.0, 0.6327, 1.0, 0.5938, 1.0, 0.625, 1.0, 0.6173, 1.0, 0.6015, 1.0, 0.5625, 1.0, 0.5938, 1.0, 0.586, 1.0, 0.5702, 1.0, 0.5312, 1.0, 0.5625, 1.0, 0.5548, 1.0, 0.539, 1.0, 0.5, 1.0, 0.5312, 1.0, 0.5235, 1.0, 0.5077, 1.0, 0.4688, 1.0, 0.5, 1.0, 0.4923, 1.0, 0.4765, 1.0, 0.4375, 1.0, 0.4688, 1.0, 0.461, 1.0, 0.4452, 1.0, 0.4062, 1.0, 0.4375, 1.0, 0.4298, 1.0, 0.414, 1.0, 0.375, 1.0, 0.4062, 1.0, 0.3985, 1.0, 0.3827, 1.0, 0.3438, 1.0, 0.375, 1.0, 0.3673, 1.0, 0.3515, 1.0, 0.3125, 1.0, 0.3438, 1.0, 0.336, 1.0, 0.3202, 1.0, 0.2812, 1.0, 0.3125, 1.0, 0.3048, 1.0, 0.289, 1.0, 0.25, 1.0, 0.2812, 1.0, 0.2735, 1.0, 0.2577, 1.0, 0.2188, 1.0, 0.25, 1.0, 0.2423, 1.0, 0.2265, 1.0, 0.1875, 1.0, 0.2188, 1.0, 0.211, 1.0, 0.1952, 1.0, 0.1562, 1.0, 0.1875, 1.0, 0.1798, 1.0, 0.164, 1.0, 0.125, 1.0, 0.1562, 1.0, 0.1485, 1.0, 0.1327, 1.0, 0.09375, 1.0, 0.125, 1.0, 0.1173, 1.0, 0.1015, 1.0, 0.0625, 1.0, 0.09375, 1.0, 0.08604, 1.0, 0.07021, 1.0, 0.03125, 1.0, 0.0625, 1.0, 0.05479, 1.0, 0.03896, 1.0, 0.0, 1.0, 0.03125, 1.0, 0.02354, 1.0, 0.007709, 1.0, 0.9765, 1.0, 0.9923, 1.0, 1.0, 1.0, 0.9688, 1.0, 0.9452, 1.0, 0.961, 1.0, 0.9688, 1.0, 0.9375, 1.0, 0.914, 1.0, 0.9298, 1.0, 0.9375, 1.0, 0.9062, 1.0, 0.8827, 1.0, 0.8985, 1.0, 0.9062, 1.0, 0.875, 1.0, 0.8515, 1.0, 0.8673, 1.0, 0.875, 1.0, 0.8438, 1.0, 0.8202, 1.0, 0.836, 1.0, 0.8438, 1.0, 0.8125, 1.0, 0.789, 1.0, 0.8048, 1.0, 0.8125, 1.0, 0.7812, 1.0, 0.7577, 1.0, 0.7735, 1.0, 0.7812, 1.0, 0.75, 1.0, 0.7265, 1.0, 0.7423, 1.0, 0.75, 1.0, 0.7188, 1.0, 0.6952, 1.0, 0.711, 1.0, 0.7188, 1.0, 0.6875, 1.0, 0.664, 1.0, 0.6798, 1.0, 0.6875, 1.0, 0.6562, 1.0, 0.6327, 1.0, 0.6485, 1.0, 0.6562, 1.0, 0.625, 1.0, 0.6015, 1.0, 0.6173, 1.0, 0.625, 1.0, 0.5938, 1.0, 0.5702, 1.0, 0.586, 1.0, 0.5938, 1.0, 0.5625, 1.0, 0.539, 1.0, 0.5548, 1.0, 0.5625, 1.0, 0.5312, 1.0, 0.5077, 1.0, 0.5235, 1.0, 0.5312, 1.0, 0.5, 1.0, 0.4765, 1.0, 0.4923, 1.0, 0.5, 1.0, 0.4688, 1.0, 0.4452, 1.0, 0.461, 1.0, 0.4688, 1.0, 0.4375, 1.0, 0.414, 1.0, 0.4298, 1.0, 0.4375, 1.0, 0.4062, 1.0, 0.3827, 1.0, 0.3985, 1.0, 0.4062, 1.0, 0.375, 1.0, 0.3515, 1.0, 0.3673, 1.0, 0.375, 1.0, 0.3438, 1.0, 0.3202, 1.0, 0.336, 1.0, 0.3438, 1.0, 0.3125, 1.0, 0.289, 1.0, 0.3048, 1.0, 0.3125, 1.0, 0.2812, 1.0, 0.2577, 1.0, 0.2735, 1.0, 0.2812, 1.0, 0.25, 1.0, 0.2265, 1.0, 0.2423, 1.0, 0.25, 1.0, 0.2188, 1.0, 0.1952, 1.0, 0.211, 1.0, 0.2188, 1.0, 0.1875, 1.0, 0.164, 1.0, 0.1798, 1.0, 0.1875, 1.0, 0.1562, 1.0, 0.1327, 1.0, 0.1485, 1.0, 0.1562, 1.0, 0.125, 1.0, 0.1015, 1.0, 0.1173, 1.0, 0.125, 1.0, 0.09375, 1.0, 0.07021, 1.0, 0.08604, 1.0, 0.09375, 1.0, 0.0625, 1.0, 0.03896, 1.0, 0.05479, 1.0, 0.0625, 1.0, 0.03125, 1.0, 0.007709, 1.0, 0.02354, 1.0, 0.03125, 1.0, 0.0, 1.0, 0.5702, 1.0, 0.5702, 1.0, 0.5548, 1.0, 0.5548, 1.0, 0.5235, 1.0, 0.5235, 1.0, 0.539, 1.0, 0.539, 1.0, 0.289, 1.0, 0.289, 1.0, 0.2735, 1.0, 0.2735, 1.0, 0.2423, 1.0, 0.2423, 1.0, 0.2577, 1.0, 0.2577, 1.0, 0.9765, 1.0, 0.9765, 1.0, 0.961, 1.0, 0.961, 1.0, 0.9298, 1.0, 0.9298, 1.0, 0.9452, 1.0, 0.9452, 1.0, 0.6952, 1.0, 0.6952, 1.0, 0.6798, 1.0, 0.6798, 1.0, 0.6485, 1.0, 0.6485, 1.0, 0.664, 1.0, 0.664, 1.0, 0.414, 1.0, 0.414, 1.0, 0.3985, 1.0, 0.3985, 1.0, 0.3673, 1.0, 0.3673, 1.0, 0.3827, 1.0, 0.3827, 1.0, 0.1327, 1.0, 0.1327, 1.0, 0.1173, 1.0, 0.1173, 1.0, 0.08604, 1.0, 0.08604, 1.0, 0.1015, 1.0, 0.1015, 1.0, 0.8202, 1.0, 0.8202, 1.0, 0.8048, 1.0, 0.8048, 1.0, 0.7735, 1.0, 0.7735, 1.0, 0.789, 1.0, 0.789, 1.0, 0.4923, 1.0, 0.4923, 1.0, 0.5077, 1.0, 0.5077, 1.0, 0.211, 1.0, 0.211, 1.0, 0.2265, 1.0, 0.2265, 1.0, 0.8985, 1.0, 0.8985, 1.0, 0.914, 1.0, 0.914, 1.0, 0.6173, 1.0, 0.6173, 1.0, 0.6327, 1.0, 0.6327, 1.0, 0.336, 1.0, 0.336, 1.0, 0.3515, 1.0, 0.3515, 1.0, 0.05479, 1.0, 0.05479, 1.0, 0.07021, 1.0, 0.07021, 1.0, 0.7423, 1.0, 0.7423, 1.0, 0.7577, 1.0, 0.7577, 1.0, 0.461, 1.0, 0.461, 1.0, 0.4765, 1.0, 0.4765, 1.0, 0.1798, 1.0, 0.1798, 1.0, 0.1952, 1.0, 0.1952, 1.0, 0.8673, 1.0, 0.8673, 1.0, 0.8827, 1.0, 0.8827, 1.0, 0.586, 1.0, 0.586, 1.0, 0.6015, 1.0, 0.6015, 1.0, 0.3048, 1.0, 0.3048, 1.0, 0.3202, 1.0, 0.3202, 1.0, 0.02354, 1.0, 0.02354, 1.0, 0.03896, 1.0, 0.03896, 1.0, 0.711, 1.0, 0.711, 1.0, 0.7265, 1.0, 0.7265, 1.0, 0.4298, 1.0, 0.4298, 1.0, 0.4452, 1.0, 0.4452, 1.0, 0.1485, 1.0, 0.1485, 1.0, 0.164, 1.0, 0.164, 1.0, 0.836, 1.0, 0.836, 1.0, 0.8515, 1.0, 0.8515, 1.0, 0.007709, 1.0, 0.007709, 1.0, 0.0, 1.0, 0.0, 1.0, 0.9688, 1.0, 1.0, 1.0, 1.0, 1.0, 0.9688, 1.0, 0.8438, 0.5498, 0.875, 0.5498, 0.875, 0.5498, 0.8438, 0.5498, 0.0625, 0.9502, 0.03125, 0.9502, 0.03125, 0.9502, 0.0625, 0.9502, 0.4688, 0.9502, 0.4375, 0.9502, 0.4375, 0.9502, 0.4688, 0.9502, 0.875, 0.9502, 0.8438, 0.9502, 0.8438, 0.9502, 0.875, 0.9502, 0.0, 0.5498, 0.03125, 0.5498, 0.03125, 0.5498, 0.0, 0.5498, 0.4062, 0.5498, 0.4375, 0.5498, 0.4375, 0.5498, 0.4062, 0.5498, 0.8125, 0.5498, 0.8438, 0.5498, 0.8438, 0.5498, 0.8125, 0.5498, 0.03125, 0.9502, 0.0, 0.9502, 0.0, 0.9502, 0.03125, 0.9502, 0.4375, 0.9502, 0.4062, 0.9502, 0.4062, 0.9502, 0.4375, 0.9502, 0.8438, 0.9502, 0.8125, 0.9502, 0.8125, 0.9502, 0.8438, 0.9502, 0.375, 0.5498, 0.4062, 0.5498, 0.4062, 0.5498, 0.375, 0.5498, 0.7812, 0.5498, 0.8125, 0.5498, 0.8125, 0.5498, 0.7812, 0.5498, 0.4062, 0.9502, 0.375, 0.9502, 0.375, 0.9502, 0.4062, 0.9502, 0.8125, 0.9502, 0.7812, 0.9502, 0.7812, 0.9502, 0.8125, 0.9502, 0.3438, 0.5498, 0.375, 0.5498, 0.375, 0.5498, 0.3438, 0.5498, 0.75, 0.5498, 0.7812, 0.5498, 0.7812, 0.5498, 0.75, 0.5498, 0.375, 0.9502, 0.3438, 0.9502, 0.3438, 0.9502, 0.375, 0.9502, 0.7812, 0.9502, 0.75, 0.9502, 0.75, 0.9502, 0.7812, 0.9502, 0.3125, 0.5498, 0.3438, 0.5498, 0.3438, 0.5498, 0.3125, 0.5498, 0.7188, 0.5498, 0.75, 0.5498, 0.75, 0.5498, 0.7188, 0.5498, 0.3438, 0.9502, 0.3125, 0.9502, 0.3125, 0.9502, 0.3438, 0.9502, 0.75, 0.9502, 0.7188, 0.9502, 0.7188, 0.9502, 0.75, 0.9502, 0.2812, 0.5498, 0.3125, 0.5498, 0.3125, 0.5498, 0.2812, 0.5498, 0.6875, 0.5498, 0.7188, 0.5498, 0.7188, 0.5498, 0.6875, 0.5498, 0.3125, 0.9502, 0.2812, 0.9502, 0.2812, 0.9502, 0.3125, 0.9502, 0.7188, 0.9502, 0.6875, 0.9502, 0.6875, 0.9502, 0.7188, 0.9502, 0.25, 0.5498, 0.2812, 0.5498, 0.2812, 0.5498, 0.25, 0.5498, 0.6562, 0.5498, 0.6875, 0.5498, 0.6875, 0.5498, 0.6562, 0.5498, 0.2812, 0.9502, 0.25, 0.9502, 0.25, 0.9502, 0.2812, 0.9502, 0.6875, 0.9502, 0.6562, 0.9502, 0.6562, 0.9502, 0.6875, 0.9502, 0.2187, 0.5498, 0.25, 0.5498, 0.25, 0.5498, 0.2187, 0.5498, 0.625, 0.5498, 0.6562, 0.5498, 0.6562, 0.5498, 0.625, 0.5498, 1.0, 0.5498, 1.0, 0.9502, 0.9688, 0.9502, 0.9688, 0.5498, 1.0, 0.9502, 1.0, 0.9502, 1.0, 0.5498, 1.0, 0.5498, 0.9688, 0.9502, 0.9688, 0.9502, 1.0, 0.9502, 1.0, 0.9502, 0.9688, 0.5498, 0.9688, 0.5498, 0.9688, 0.9502, 0.9688, 0.9502, 1.0, 0.5498, 1.0, 0.5498, 0.9688, 0.5498, 0.9688, 0.5498, 0.9688, 0.5498, 0.9688, 0.9502, 0.9375, 0.9502, 0.9375, 0.5498, 0.9688, 0.9502, 0.9688, 0.9502, 0.9688, 0.5498, 0.9688, 0.5498, 0.9375, 0.9502, 0.9375, 0.9502, 0.9688, 0.9502, 0.9688, 0.9502, 0.9375, 0.5498, 0.9375, 0.5498, 0.9375, 0.9502, 0.9375, 0.9502, 0.9688, 0.5498, 0.9688, 0.5498, 0.9375, 0.5498, 0.9375, 0.5498, 0.9375, 0.5498, 0.9375, 0.9502, 0.9062, 0.9502, 0.9062, 0.5498, 0.9375, 0.9502, 0.9375, 0.9502, 0.9375, 0.5498, 0.9375, 0.5498, 0.9062, 0.9502, 0.9062, 0.9502, 0.9375, 0.9502, 0.9375, 0.9502, 0.9062, 0.5498, 0.9062, 0.5498, 0.9062, 0.9502, 0.9062, 0.9502, 0.9375, 0.5498, 0.9375, 0.5498, 0.9062, 0.5498, 0.9062, 0.5498, 0.9062, 0.5498, 0.9062, 0.9502, 0.875, 0.9502, 0.875, 0.5498, 0.9062, 0.9502, 0.9062, 0.9502, 0.9062, 0.5498, 0.9062, 0.5498, 0.875, 0.9502, 0.875, 0.9502, 0.9062, 0.9502, 0.9062, 0.9502, 0.875, 0.5498, 0.875, 0.5498, 0.875, 0.9502, 0.875, 0.9502, 0.9062, 0.5498, 0.9062, 0.5498, 0.875, 0.5498, 0.875, 0.5498, 0.875, 0.5498, 0.875, 0.9502, 0.8438, 0.9502, 0.8438, 0.5498, 0.875, 0.9502, 0.875, 0.9502, 0.875, 0.5498, 0.875, 0.5498, 0.8438, 0.9502, 0.8438, 0.9502, 0.875, 0.9502, 0.875, 0.9502, 0.8438, 0.5498, 0.8438, 0.5498, 0.8438, 0.9502, 0.8438, 0.9502, 0.875, 0.5498, 0.875, 0.5498, 0.8438, 0.5498, 0.8438, 0.5498, 0.8438, 0.5498, 0.8438, 0.9502, 0.8125, 0.9502, 0.8125, 0.5498, 0.8438, 0.9502, 0.8438, 0.9502, 0.8438, 0.5498, 0.8438, 0.5498, 0.8125, 0.9502, 0.8125, 0.9502, 0.8438, 0.9502, 0.8438, 0.9502, 0.8125, 0.5498, 0.8125, 0.5498, 0.8125, 0.9502, 0.8125, 0.9502, 0.8438, 0.5498, 0.8438, 0.5498, 0.8125, 0.5498, 0.8125, 0.5498, 0.8125, 0.5498, 0.8125, 0.9502, 0.7812, 0.9502, 0.7812, 0.5498, 0.8125, 0.9502, 0.8125, 0.9502, 0.8125, 0.5498, 0.8125, 0.5498, 0.7812, 0.9502, 0.7812, 0.9502, 0.8125, 0.9502, 0.8125, 0.9502, 0.7812, 0.5498, 0.7812, 0.5498, 0.7812, 0.9502, 0.7812, 0.9502, 0.8125, 0.5498, 0.8125, 0.5498, 0.7812, 0.5498, 0.7812, 0.5498, 0.7812, 0.5498, 0.7812, 0.9502, 0.75, 0.9502, 0.75, 0.5498, 0.7812, 0.9502, 0.7812, 0.9502, 0.7812, 0.5498, 0.7812, 0.5498, 0.75, 0.9502, 0.75, 0.9502, 0.7812, 0.9502, 0.7812, 0.9502, 0.75, 0.5498, 0.75, 0.5498, 0.75, 0.9502, 0.75, 0.9502, 0.7812, 0.5498, 0.7812, 0.5498, 0.75, 0.5498, 0.75, 0.5498, 0.75, 0.5498, 0.75, 0.9502, 0.7188, 0.9502, 0.7188, 0.5498, 0.75, 0.9502, 0.75, 0.9502, 0.75, 0.5498, 0.75, 0.5498, 0.7188, 0.9502, 0.7188, 0.9502, 0.75, 0.9502, 0.75, 0.9502, 0.7188, 0.5498, 0.7188, 0.5498, 0.7188, 0.9502, 0.7188, 0.9502, 0.75, 0.5498, 0.75, 0.5498, 0.7188, 0.5498, 0.7188, 0.5498, 0.7188, 0.5498, 0.7188, 0.9502, 0.6875, 0.9502, 0.6875, 0.5498, 0.7188, 0.9502, 0.7188, 0.9502, 0.7188, 0.5498, 0.7188, 0.5498, 0.6875, 0.9502, 0.6875, 0.9502, 0.7188, 0.9502, 0.7188, 0.9502, 0.6875, 0.5498, 0.6875, 0.5498, 0.6875, 0.9502, 0.6875, 0.9502, 0.7188, 0.5498, 0.7188, 0.5498, 0.6875, 0.5498, 0.6875, 0.5498, 0.6875, 0.5498, 0.6875, 0.9502, 0.6562, 0.9502, 0.6562, 0.5498, 0.6875, 0.9502, 0.6875, 0.9502, 0.6875, 0.5498, 0.6875, 0.5498, 0.6562, 0.9502, 0.6562, 0.9502, 0.6875, 0.9502, 0.6875, 0.9502, 0.6562, 0.5498, 0.6562, 0.5498, 0.6562, 0.9502, 0.6562, 0.9502, 0.6875, 0.5498, 0.6875, 0.5498, 0.6562, 0.5498, 0.6562, 0.5498, 0.6562, 0.5498, 0.6562, 0.9502, 0.625, 0.9502, 0.625, 0.5498, 0.6562, 0.9502, 0.6562, 0.9502, 0.6562, 0.5498, 0.6562, 0.5498, 0.625, 0.9502, 0.625, 0.9502, 0.6562, 0.9502, 0.6562, 0.9502, 0.625, 0.5498, 0.625, 0.5498, 0.625, 0.9502, 0.625, 0.9502, 0.6562, 0.5498, 0.6562, 0.5498, 0.625, 0.5498, 0.625, 0.5498, 0.625, 0.5498, 0.625, 0.9502, 0.5938, 0.9502, 0.5938, 0.5498, 0.625, 0.9502, 0.625, 0.9502, 0.625, 0.5498, 0.625, 0.5498, 0.5938, 0.9502, 0.5938, 0.9502, 0.625, 0.9502, 0.625, 0.9502, 0.5938, 0.5498, 0.5938, 0.5498, 0.5938, 0.9502, 0.5938, 0.9502, 0.625, 0.5498, 0.625, 0.5498, 0.5938, 0.5498, 0.5938, 0.5498, 0.5938, 0.5498, 0.5938, 0.9502, 0.5625, 0.9502, 0.5625, 0.5498, 0.5938, 0.9502, 0.5938, 0.9502, 0.5938, 0.5498, 0.5938, 0.5498, 0.5625, 0.9502, 0.5625, 0.9502, 0.5938, 0.9502, 0.5938, 0.9502, 0.5625, 0.5498, 0.5625, 0.5498, 0.5625, 0.9502, 0.5625, 0.9502, 0.5938, 0.5498, 0.5938, 0.5498, 0.5625, 0.5498, 0.5625, 0.5498, 0.5625, 0.5498, 0.5625, 0.9502, 0.5312, 0.9502, 0.5312, 0.5498, 0.5625, 0.9502, 0.5625, 0.9502, 0.5625, 0.5498, 0.5625, 0.5498, 0.5312, 0.9502, 0.5312, 0.9502, 0.5625, 0.9502, 0.5625, 0.9502, 0.5312, 0.5498, 0.5312, 0.5498, 0.5312, 0.9502, 0.5312, 0.9502, 0.5625, 0.5498, 0.5625, 0.5498, 0.5312, 0.5498, 0.5312, 0.5498, 0.5312, 0.5498, 0.5312, 0.9502, 0.5, 0.9502, 0.5, 0.5498, 0.5312, 0.9502, 0.5312, 0.9502, 0.5312, 0.5498, 0.5312, 0.5498, 0.5, 0.9502, 0.5, 0.9502, 0.5312, 0.9502, 0.5312, 0.9502, 0.5, 0.5498, 0.5, 0.5498, 0.5, 0.9502, 0.5, 0.9502, 0.5312, 0.5498, 0.5312, 0.5498, 0.5, 0.5498, 0.5, 0.5498, 0.5, 0.5498, 0.5, 0.9502, 0.4688, 0.9502, 0.4687, 0.5498, 0.5, 0.9502, 0.5, 0.9502, 0.5, 0.5498, 0.5, 0.5498, 0.4688, 0.9502, 0.4688, 0.9502, 0.5, 0.9502, 0.5, 0.9502, 0.4687, 0.5498, 0.4687, 0.5498, 0.4688, 0.9502, 0.4688, 0.9502, 0.5, 0.5498, 0.5, 0.5498, 0.4687, 0.5498, 0.4687, 0.5498, 0.4687, 0.5498, 0.4688, 0.9502, 0.4375, 0.9502, 0.4375, 0.5498, 0.4688, 0.9502, 0.4688, 0.9502, 0.4687, 0.5498, 0.4687, 0.5498, 0.4375, 0.9502, 0.4375, 0.9502, 0.4688, 0.9502, 0.4688, 0.9502, 0.4375, 0.5498, 0.4375, 0.5498, 0.4375, 0.9502, 0.4375, 0.9502, 0.4687, 0.5498, 0.4687, 0.5498, 0.4375, 0.5498, 0.4375, 0.5498, 0.4375, 0.5498, 0.4375, 0.9502, 0.4062, 0.9502, 0.4062, 0.5498, 0.4375, 0.9502, 0.4375, 0.9502, 0.4375, 0.5498, 0.4375, 0.5498, 0.4062, 0.9502, 0.4062, 0.9502, 0.4375, 0.9502, 0.4375, 0.9502, 0.4062, 0.5498, 0.4062, 0.5498, 0.4062, 0.9502, 0.4062, 0.9502, 0.4375, 0.5498, 0.4375, 0.5498, 0.4062, 0.5498, 0.4062, 0.5498, 0.4062, 0.5498, 0.4062, 0.9502, 0.375, 0.9502, 0.375, 0.5498, 0.4062, 0.9502, 0.4062, 0.9502, 0.4062, 0.5498, 0.4062, 0.5498, 0.375, 0.9502, 0.375, 0.9502, 0.4062, 0.9502, 0.4062, 0.9502, 0.375, 0.5498, 0.375, 0.5498, 0.375, 0.9502, 0.375, 0.9502, 0.4062, 0.5498, 0.4062, 0.5498, 0.375, 0.5498, 0.375, 0.5498, 0.375, 0.5498, 0.375, 0.9502, 0.3438, 0.9502, 0.3438, 0.5498, 0.375, 0.9502, 0.375, 0.9502, 0.375, 0.5498, 0.375, 0.5498, 0.3438, 0.9502, 0.3438, 0.9502, 0.375, 0.9502, 0.375, 0.9502, 0.3438, 0.5498, 0.3438, 0.5498, 0.3438, 0.9502, 0.3438, 0.9502, 0.375, 0.5498, 0.375, 0.5498, 0.3438, 0.5498, 0.3438, 0.5498, 0.3438, 0.5498, 0.3438, 0.9502, 0.3125, 0.9502, 0.3125, 0.5498, 0.3438, 0.9502, 0.3438, 0.9502, 0.3438, 0.5498, 0.3438, 0.5498, 0.3125, 0.9502, 0.3125, 0.9502, 0.3438, 0.9502, 0.3438, 0.9502, 0.3125, 0.5498, 0.3125, 0.5498, 0.3125, 0.9502, 0.3125, 0.9502, 0.3438, 0.5498, 0.3438, 0.5498, 0.3125, 0.5498, 0.3125, 0.5498, 0.3125, 0.5498, 0.3125, 0.9502, 0.2812, 0.9502, 0.2812, 0.5498, 0.3125, 0.9502, 0.3125, 0.9502, 0.3125, 0.5498, 0.3125, 0.5498, 0.2812, 0.9502, 0.2812, 0.9502, 0.3125, 0.9502, 0.3125, 0.9502, 0.2812, 0.5498, 0.2812, 0.5498, 0.2812, 0.9502, 0.2812, 0.9502, 0.3125, 0.5498, 0.3125, 0.5498, 0.2812, 0.5498, 0.2812, 0.5498, 0.2812, 0.5498, 0.2812, 0.9502, 0.25, 0.9502, 0.25, 0.5498, 0.2812, 0.9502, 0.2812, 0.9502, 0.2812, 0.5498, 0.2812, 0.5498, 0.25, 0.9502, 0.25, 0.9502, 0.2812, 0.9502, 0.2812, 0.9502, 0.25, 0.5498, 0.25, 0.5498, 0.25, 0.9502, 0.25, 0.9502, 0.2812, 0.5498, 0.2812, 0.5498, 0.25, 0.5498, 0.25, 0.5498, 0.25, 0.5498, 0.25, 0.9502, 0.2188, 0.9502, 0.2187, 0.5498, 0.25, 0.9502, 0.25, 0.9502, 0.25, 0.5498, 0.25, 0.5498, 0.2188, 0.9502, 0.2188, 0.9502, 0.25, 0.9502, 0.25, 0.9502, 0.2187, 0.5498, 0.2187, 0.5498, 0.2188, 0.9502, 0.2188, 0.9502, 0.25, 0.5498, 0.25, 0.5498, 0.2187, 0.5498, 0.2187, 0.5498, 0.2187, 0.5498, 0.2188, 0.9502, 0.1875, 0.9502, 0.1875, 0.5498, 0.2188, 0.9502, 0.2188, 0.9502, 0.2187, 0.5498, 0.2187, 0.5498, 0.1875, 0.9502, 0.1875, 0.9502, 0.2188, 0.9502, 0.2188, 0.9502, 0.1875, 0.5498, 0.1875, 0.5498, 0.1875, 0.9502, 0.1875, 0.9502, 0.2187, 0.5498, 0.2187, 0.5498, 0.1875, 0.5498, 0.1875, 0.5498, 0.1875, 0.5498, 0.1875, 0.9502, 0.1562, 0.9502, 0.1562, 0.5498, 0.1875, 0.9502, 0.1875, 0.9502, 0.1875, 0.5498, 0.1875, 0.5498, 0.1562, 0.9502, 0.1562, 0.9502, 0.1875, 0.9502, 0.1875, 0.9502, 0.1562, 0.5498, 0.1562, 0.5498, 0.1562, 0.9502, 0.1562, 0.9502, 0.1875, 0.5498, 0.1875, 0.5498, 0.1562, 0.5498, 0.1562, 0.5498, 0.1562, 0.5498, 0.1562, 0.9502, 0.125, 0.9502, 0.125, 0.5498, 0.1562, 0.9502, 0.1562, 0.9502, 0.1562, 0.5498, 0.1562, 0.5498, 0.125, 0.9502, 0.125, 0.9502, 0.1562, 0.9502, 0.1562, 0.9502, 0.125, 0.5498, 0.125, 0.5498, 0.125, 0.9502, 0.125, 0.9502, 0.1562, 0.5498, 0.1562, 0.5498, 0.125, 0.5498, 0.125, 0.5498, 0.125, 0.5498, 0.125, 0.9502, 0.09375, 0.9502, 0.09375, 0.5498, 0.125, 0.9502, 0.125, 0.9502, 0.125, 0.5498, 0.125, 0.5498, 0.09375, 0.9502, 0.09375, 0.9502, 0.125, 0.9502, 0.125, 0.9502, 0.09375, 0.5498, 0.09375, 0.5498, 0.09375, 0.9502, 0.09375, 0.9502, 0.125, 0.5498, 0.125, 0.5498, 0.09375, 0.5498, 0.09375, 0.5498, 0.09375, 0.5498, 0.09375, 0.9502, 0.0625, 0.9502, 0.0625, 0.5498, 0.09375, 0.9502, 0.09375, 0.9502, 0.09375, 0.5498, 0.09375, 0.5498, 0.0625, 0.9502, 0.0625, 0.9502, 0.09375, 0.9502, 0.09375, 0.9502, 0.0625, 0.5498, 0.0625, 0.5498, 0.0625, 0.9502, 0.0625, 0.9502, 0.09375, 0.5498, 0.09375, 0.5498, 0.0625, 0.5498, 0.0625, 0.5498, 0.0625, 0.5498, 0.0625, 0.9502, 0.03125, 0.9502, 0.03125, 0.5498, 0.0625, 0.9502, 0.0625, 0.9502, 0.0625, 0.5498, 0.0625, 0.5498, 0.03125, 0.9502, 0.03125, 0.9502, 0.0625, 0.9502, 0.0625, 0.9502, 0.03125, 0.5498, 0.03125, 0.5498, 0.03125, 0.9502, 0.03125, 0.9502, 0.0625, 0.5498, 0.0625, 0.5498, 0.03125, 0.5498, 0.03125, 0.5498, 0.03125, 0.5498, 0.03125, 0.9502, 0.0, 0.9502, 0.0, 0.5498, 0.03125, 0.9502, 0.03125, 0.9502, 0.03125, 0.5498, 0.03125, 0.5498, 0.0, 0.9502, 0.0, 0.9502, 0.03125, 0.9502, 0.03125, 0.9502, 0.0, 0.5498, 0.0, 0.5498, 0.0, 0.9502, 0.0, 0.9502, 0.03125, 0.5498, 0.03125, 0.5498, 0.0, 0.5498, 0.0, 0.5498])
me_cylinder.update()

# ---- objects
ob_cylinder = bpy.data.objects.new('Cylinder', me_cylinder)

# ---- transforms, parenting, visibility, modifiers, constraints
ob_cylinder.location = (0.0, 0.0, 0.0)

# ---- collection membership
col_collection.objects.link(ob_cylinder)

# ---- scene / render settings (as saved in the file)
scene.frame_start = 1; scene.frame_end = 250; scene.frame_set(1)
scene.render.engine = 'BLENDER_EEVEE_NEXT'
scene.cycles.sampling_pattern = 'TABULATED_SOBOL'
scene.cycles.use_light_tree = False
scene.view_settings.view_transform = 'Filmic'
bpy.context.view_layer.update()

# ---- added for rendering (the .blend has no active camera and no usable light): camera, sun
cam_auto = bpy.data.cameras.new('AutoCamera')
cam_auto.lens = 50.0
cam_auto.sensor_width = 36.0
cam_auto.clip_end = 1000.0
ob_auto_camera = bpy.data.objects.new('AutoCamera', cam_auto)
scene.collection.objects.link(ob_auto_camera)
ob_auto_camera.location = (4.05347, -4.86417, 3.26267)
ob_auto_camera.rotation_euler = (1.09748, -7.21219e-08, 0.694738)
scene.camera = ob_auto_camera
light_auto_sun = bpy.data.lights.new('AutoSun', 'SUN')
light_auto_sun.energy = 3.0
light_auto_sun.angle = 0.0523599
ob_auto_sun = bpy.data.objects.new('AutoSun', light_auto_sun)
scene.collection.objects.link(ob_auto_sun)
ob_auto_sun.rotation_euler = (0.872665, 0.174533, 0.523599)
bpy.context.view_layer.update()

